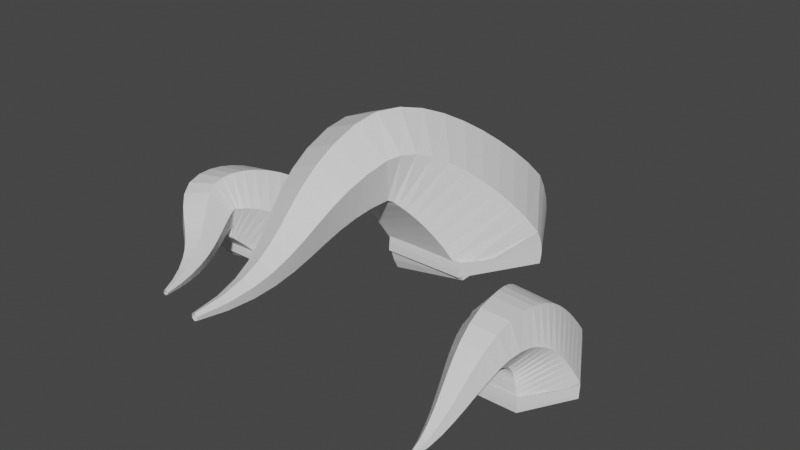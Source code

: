 # Source: Octopus_grow.blend  (saved by Blender 3.4.6; exported with 4.5.12 LTS)
import bpy
from mathutils import Matrix  # noqa: F401  (used for matrix-valued properties, if any)

bpy.ops.wm.read_factory_settings(use_empty=True)
scene = bpy.context.scene
scene.name = 'Scene'

# ---- collections
col_octopustentacle = bpy.data.collections.new('OctopusTentacle'); scene.collection.children.link(col_octopustentacle)

# ---- materials (node trees are filled in below, after node groups)
mat_octopustentacle_body = bpy.data.materials.new('OctopusTentacle_body')
mat_octopustentacle_body.diffuse_color = (0.8, 0.2184, 0.6236, 1.0)

# ---- material node trees
mat_octopustentacle_body.use_nodes = True; mat_octopustentacle_body.node_tree.nodes.clear()
_N = mat_octopustentacle_body.node_tree.nodes; _L = mat_octopustentacle_body.node_tree.links
n0 = _N.new('ShaderNodeBsdfPrincipled'); n0.name = 'Principled BSDF'; n0.location = (10, 300)
n0.distribution = 'GGX'
n0.subsurface_method = 'RANDOM_WALK_SKIN'
n0.inputs[3].default_value = 1.45
n0.inputs[27].default_value = (0.0, 0.0, 0.0, 1.0)
n0.inputs[28].default_value = 1.0
n1 = _N.new('ShaderNodeOutputMaterial'); n1.name = 'Material Output'; n1.location = (300, 300)
_L.new(n0.outputs[0], n1.inputs[0])
n1.is_active_output = True

# ---- world
world_world = bpy.data.worlds.new('World'); scene.world = world_world
world_world.color = (0.05088, 0.05088, 0.05088)
world_world.use_sun_shadow = False
world_world.sun_shadow_jitter_overblur = 0.0

# ---- meshes
me_plane_018 = bpy.data.meshes.new('Plane.018')
me_plane_018.from_pydata([(-0.055, -0.09526, -0.02261), (0.055, -0.09526, -0.02261), (0.11, 5.64e-13, -0.02261), (0.055, 0.09526, -0.02261), (-0.055, 0.09526, -0.02261), (-0.11, -9.617e-09, -0.02261), (-0.05482, -0.09485, -0.01145), (0.05512, -0.09498, -0.01493), (0.11, -2.532e-05, -0.02352), (0.05491, 0.09505, -0.02863), (-0.05504, 0.09518, -0.02516), (-0.1099, 0.0002253, -0.01656), (-0.05442, -0.09395, -0.002546), (0.05541, -0.09434, -0.008647), (0.11, -3.122e-05, -0.02372), (0.05474, 0.09466, -0.03269), (-0.05509, 0.09505, -0.02659), (-0.1097, 0.0007424, -0.01152), (-0.05406, -0.09312, 0.003208), (0.05569, -0.0937, -0.004289), (0.1101, 0.0001146, -0.02281), (0.05467, 0.09452, -0.03384), (-0.05507, 0.0951, -0.02634), (-0.1094, 0.001286, -0.007817), (-0.0539, -0.09275, 0.005412), (0.05585, -0.09334, -0.002079), (0.1102, 0.0004822, -0.02059), (0.05483, 0.09489, -0.0316), (-0.05491, 0.09547, -0.02411), (-0.1093, 0.001651, -0.005604), (-0.05399, -0.09297, 0.003746), (0.05585, -0.09333, -0.002196), (0.1104, 0.001022, -0.01688), (0.05521, 0.09575, -0.02562), (-0.05463, 0.09611, -0.01967), (-0.1092, 0.001756, -0.004993), (-0.05421, -0.09347, -0.00198), (0.05575, -0.09355, -0.004742), (0.1107, 0.001521, -0.01157), (0.05562, 0.09667, -0.01563), (-0.05435, 0.09675, -0.01287), (-0.1093, 0.001679, -0.006042), (-0.05424, -0.09353, -0.01156), (0.05574, -0.09357, -0.009581), (0.1107, 0.001593, -0.004697), (0.05567, 0.0968, -0.00179), (-0.05431, 0.09684, -0.003767), (-0.1093, 0.001674, -0.008651), (-0.05367, -0.09224, -0.02401), (0.05604, -0.09289, -0.01612), (0.1103, 0.0007731, 0.003376), (0.05492, 0.09508, 0.01498), (-0.05479, 0.09573, 0.007089), (-0.1091, 0.002072, -0.01241), (-0.05226, -0.08903, -0.03752), (0.05679, -0.09119, -0.02327), (0.1094, -0.00126, 0.01196), (0.05305, 0.09083, 0.03292), (-0.056, 0.09299, 0.01866), (-0.1087, 0.00306, -0.01656), (-0.05007, -0.08443, -0.04965), (0.05762, -0.08949, -0.02777), (0.1077, -0.005065, 0.02188), (0.05007, 0.08443, 0.04965), (-0.05762, 0.08949, 0.02777), (-0.1077, 0.005065, -0.02188), (-0.04852, -0.08202, -0.04445), (0.05195, -0.09065, -0.01613), (0.09682, -0.01543, 0.04131), (0.04122, 0.06843, 0.07043), (-0.05925, 0.07706, 0.04212), (-0.1041, 0.001834, -0.01532), (-0.04954, -0.08337, -0.03321), (0.04409, -0.09452, -0.001485), (0.08428, -0.02706, 0.0596), (0.03084, 0.05155, 0.08895), (-0.06279, 0.0627, 0.05723), (-0.103, -0.004763, -0.003856), (-0.05239, -0.08749, -0.01906), (0.03514, -0.09986, 0.01356), (0.07098, -0.03947, 0.07639), (0.01929, 0.03329, 0.1066), (-0.06824, 0.04566, 0.07398), (-0.1041, -0.01473, 0.01115), (-0.05631, -0.09354, -0.00392), (0.02561, -0.1064, 0.02833), (0.05721, -0.05299, 0.09208), (0.006898, 0.01329, 0.1236), (-0.07502, 0.02615, 0.09133), (-0.1066, -0.02726, 0.02758), (-0.0606, -0.1009, 0.01089), (0.01603, -0.1137, 0.04202), (0.04337, -0.06761, 0.1063), (-0.005936, -0.008646, 0.1395), (-0.08257, 0.004215, 0.1084), (-0.1099, -0.04189, 0.04406), (-0.06459, -0.1087, 0.02429), (0.007005, -0.1212, 0.05383), (0.02991, -0.08321, 0.1185), (-0.01878, -0.03273, 0.1537), (-0.09038, -0.02025, 0.1242), (-0.1133, -0.05825, 0.05945), (-0.0677, -0.1163, 0.03547), (-0.0009413, -0.128, 0.0631), (0.01734, -0.09956, 0.128), (-0.03114, -0.05934, 0.1653), (-0.0979, -0.0476, 0.1377), (-0.1162, -0.07608, 0.07275), (-0.06952, -0.1227, 0.04409), (-0.007448, -0.1333, 0.0696), (0.00615, -0.1164, 0.134), (-0.04232, -0.08891, 0.1729), (-0.1044, -0.07831, 0.1474), (-0.118, -0.09518, 0.08297), (-0.07009, -0.1273, 0.05055), (-0.01264, -0.1363, 0.07393), (-0.003179, -0.1334, 0.1358), (-0.05117, -0.1214, 0.1743), (-0.1086, -0.1124, 0.1509), (-0.1181, -0.1154, 0.08905), (-0.07013, -0.1344, 0.05514), (-0.01737, -0.1416, 0.0766), (-0.01025, -0.1506, 0.1329), (-0.05589, -0.1524, 0.1677), (-0.1087, -0.1451, 0.1462), (-0.1158, -0.1361, 0.08994), (-0.07006, -0.1604, 0.05386), (-0.02209, -0.1661, 0.07356), (-0.01587, -0.1808, 0.1232), (-0.05761, -0.1898, 0.1532), (-0.1056, -0.1842, 0.1335), (-0.1118, -0.1694, 0.08382), (-0.06863, -0.186, 0.05049), (-0.02552, -0.1903, 0.06847), (-0.01981, -0.2069, 0.112), (-0.05721, -0.2191, 0.1375), (-0.1003, -0.2147, 0.1196), (-0.106, -0.1982, 0.07604), (-0.06598, -0.2102, 0.04571), (-0.02776, -0.2134, 0.06194), (-0.02252, -0.2301, 0.09972), (-0.05551, -0.2436, 0.1213), (-0.09373, -0.2404, 0.105), (-0.09897, -0.2237, 0.06726), (-0.06244, -0.2342, 0.03986), (-0.0291, -0.2365, 0.05426), (-0.02445, -0.2518, 0.08697), (-0.05313, -0.2647, 0.1053), (-0.08647, -0.2623, 0.09087), (-0.09113, -0.2471, 0.05816), (-0.05844, -0.2589, 0.0336), (-0.02995, -0.2606, 0.04606), (-0.02604, -0.2731, 0.0743), (-0.05062, -0.2839, 0.09008), (-0.0791, -0.2822, 0.07762), (-0.08301, -0.2697, 0.04938), (-0.05452, -0.285, 0.02787), (-0.03086, -0.2863, 0.03828), (-0.02779, -0.2953, 0.06233), (-0.04837, -0.3031, 0.07596), (-0.07203, -0.3018, 0.06555), (-0.0751, -0.2927, 0.04151), (-0.05131, -0.313, 0.02368), (-0.03246, -0.3141, 0.03197), (-0.03017, -0.3196, 0.0517), (-0.04673, -0.3241, 0.06314), (-0.06558, -0.3231, 0.05484), (-0.06787, -0.3175, 0.03511), (-0.04937, -0.3436, 0.02187), (-0.03532, -0.3445, 0.02803), (-0.03368, -0.3471, 0.04308), (-0.04609, -0.3489, 0.05196), (-0.06014, -0.3481, 0.0458), (-0.06178, -0.3454, 0.03075), (-0.04914, -0.3777, 0.02302), (-0.0399, -0.3783, 0.02707), (-0.03881, -0.379, 0.03709), (-0.04696, -0.3791, 0.04306), (-0.0562, -0.3785, 0.03902), (-0.05729, -0.3778, 0.029), (-0.05102, -0.4163, 0.02758), (-0.04659, -0.4166, 0.02952), (-0.04604, -0.4165, 0.03434), (-0.04992, -0.4161, 0.03722), (-0.05435, -0.4158, 0.03528), (-0.0549, -0.4159, 0.03046), (-0.2297, -0.2245, -0.02261), (-0.1597, -0.2245, -0.02261), (-0.1247, -0.1639, -0.02261), (-0.1597, -0.1032, -0.02261), (-0.2297, -0.1032, -0.02261), (-0.2647, -0.1639, -0.02261), (-0.2296, -0.2241, -0.01417), (-0.1596, -0.2241, -0.01511), (-0.1246, -0.1638, -0.02097), (-0.1597, -0.1034, -0.02589), (-0.2297, -0.1033, -0.02495), (-0.2646, -0.1637, -0.01909), (-0.2295, -0.2232, -0.007368), (-0.1595, -0.2234, -0.009012), (-0.1246, -0.1635, -0.01923), (-0.1597, -0.1036, -0.0278), (-0.2297, -0.1035, -0.02616), (-0.2646, -0.1633, -0.01594), (-0.2293, -0.2224, -0.002739), (-0.1594, -0.2226, -0.004751), (-0.1246, -0.1632, -0.01726), (-0.1597, -0.1036, -0.02775), (-0.2297, -0.1034, -0.02574), (-0.2645, -0.1628, -0.01323), (-0.2293, -0.222, -0.000494), (-0.1593, -0.2221, -0.002505), (-0.1245, -0.1627, -0.015), (-0.1596, -0.1031, -0.02549), (-0.2296, -0.1029, -0.02348), (-0.2644, -0.1623, -0.01098), (-0.2293, -0.222, -0.0008469), (-0.1593, -0.2221, -0.002449), (-0.1244, -0.1622, -0.0124), (-0.1595, -0.1023, -0.02076), (-0.2295, -0.1021, -0.01915), (-0.2644, -0.162, -0.0092), (-0.2293, -0.2223, -0.003997), (-0.1593, -0.2223, -0.004745), (-0.1244, -0.1619, -0.009399), (-0.1594, -0.1014, -0.0133), (-0.2294, -0.1014, -0.01255), (-0.2643, -0.1618, -0.007901), (-0.2293, -0.2224, -0.009912), (-0.1593, -0.2224, -0.009366), (-0.1243, -0.1618, -0.00597), (-0.1594, -0.1013, -0.003121), (-0.2294, -0.1013, -0.003667), (-0.2643, -0.1618, -0.007063), (-0.2292, -0.2213, -0.01795), (-0.1592, -0.2215, -0.01576), (-0.1244, -0.1623, -0.002196), (-0.1596, -0.1029, 0.00919), (-0.2296, -0.1026, 0.007007), (-0.2644, -0.1619, -0.006562), (-0.2288, -0.2186, -0.02667), (-0.1589, -0.2194, -0.02274), (-0.1246, -0.1635, 0.001721), (-0.1602, -0.1068, 0.02225), (-0.2301, -0.1061, 0.01831), (-0.2644, -0.162, -0.00615), (-0.2281, -0.2145, -0.03484), (-0.1584, -0.2166, -0.02838), (-0.125, -0.1659, 0.006458), (-0.1612, -0.1132, 0.03484), (-0.2309, -0.1111, 0.02838), (-0.2643, -0.1618, -0.006458), (-0.2266, -0.2132, -0.03185), (-0.1608, -0.2174, -0.0225), (-0.1303, -0.1753, 0.01919), (-0.1656, -0.129, 0.05153), (-0.2314, -0.1247, 0.04219), (-0.262, -0.1668, 0.0004946), (-0.2259, -0.2139, -0.02691), (-0.1639, -0.2203, -0.0156), (-0.1364, -0.1862, 0.03008), (-0.1708, -0.1457, 0.06445), (-0.2328, -0.1393, 0.05315), (-0.2603, -0.1734, 0.007469), (-0.2258, -0.217, -0.02062), (-0.1675, -0.2245, -0.008675), (-0.1428, -0.1972, 0.03864), (-0.1764, -0.1623, 0.074), (-0.2347, -0.1547, 0.06205), (-0.2594, -0.1821, 0.01474), (-0.2262, -0.2217, -0.01395), (-0.1714, -0.2296, -0.002181), (-0.1492, -0.2081, 0.04526), (-0.1819, -0.1786, 0.08094), (-0.2367, -0.1707, 0.06917), (-0.2588, -0.1923, 0.02173), (-0.2267, -0.2275, -0.007509), (-0.1751, -0.2349, 0.003537), (-0.1552, -0.2184, 0.05013), (-0.187, -0.1945, 0.08568), (-0.2385, -0.1872, 0.07464), (-0.2584, -0.2036, 0.02804), (-0.2271, -0.2336, -0.001728), (-0.1785, -0.2395, 0.008249), (-0.1607, -0.2277, 0.05335), (-0.1914, -0.2099, 0.08847), (-0.2399, -0.2039, 0.07849), (-0.2578, -0.2158, 0.03339), (-0.227, -0.2392, 0.003136), (-0.1814, -0.2427, 0.01186), (-0.1653, -0.2354, 0.05496), (-0.1948, -0.2247, 0.08935), (-0.2404, -0.2213, 0.08062), (-0.2565, -0.2285, 0.03752), (-0.2262, -0.2437, 0.007016), (-0.1837, -0.243, 0.01458), (-0.169, -0.2405, 0.05517), (-0.1968, -0.2389, 0.08819), (-0.2394, -0.2396, 0.08062), (-0.2541, -0.2421, 0.04003), (-0.225, -0.2463, 0.01018), (-0.1865, -0.2391, 0.01749), (-0.1723, -0.2421, 0.05467), (-0.1967, -0.2523, 0.08453), (-0.2353, -0.2595, 0.07721), (-0.2494, -0.2565, 0.04004), (-0.223, -0.2487, 0.01255), (-0.1898, -0.2359, 0.02101), (-0.1754, -0.2429, 0.05386), (-0.1941, -0.2626, 0.07824), (-0.2273, -0.2753, 0.06977), (-0.2417, -0.2684, 0.03693), (-0.2169, -0.2564, 0.01138), (-0.1883, -0.2423, 0.02035), (-0.1743, -0.2501, 0.04946), (-0.1891, -0.272, 0.06959), (-0.2177, -0.2861, 0.06062), (-0.2317, -0.2783, 0.03152), (-0.2097, -0.2655, 0.009265), (-0.1843, -0.2523, 0.01762), (-0.1717, -0.2593, 0.04379), (-0.1846, -0.2795, 0.0616), (-0.2101, -0.2926, 0.05324), (-0.2226, -0.2856, 0.02707), (-0.202, -0.2749, 0.006941), (-0.1795, -0.2631, 0.01442), (-0.1686, -0.269, 0.03785), (-0.1802, -0.2866, 0.05382), (-0.2028, -0.2984, 0.04634), (-0.2137, -0.2925, 0.0229), (-0.1941, -0.285, 0.004677), (-0.1742, -0.2749, 0.01109), (-0.1651, -0.2794, 0.03188), (-0.1758, -0.2941, 0.04626), (-0.1957, -0.3042, 0.03985), (-0.2048, -0.2996, 0.01906), (-0.186, -0.296, 0.002742), (-0.1688, -0.2878, 0.008038), (-0.1614, -0.291, 0.02615), (-0.1713, -0.3025, 0.03897), (-0.1885, -0.3107, 0.03368), (-0.1959, -0.3075, 0.01556), (-0.178, -0.3084, 0.001367), (-0.1634, -0.302, 0.005584), (-0.1577, -0.304, 0.0209), (-0.1666, -0.3123, 0.03201), (-0.1812, -0.3186, 0.02779), (-0.1869, -0.3167, 0.01247), (-0.1703, -0.3223, 0.0007283), (-0.1584, -0.3177, 0.003957), (-0.1542, -0.3187, 0.01633), (-0.1618, -0.3242, 0.02548), (-0.1736, -0.3288, 0.02225), (-0.1779, -0.3278, 0.009876), (-0.1628, -0.3382, 0.0009535), (-0.1538, -0.3351, 0.003288), (-0.1508, -0.3354, 0.01259), (-0.1568, -0.3387, 0.01957), (-0.1658, -0.3417, 0.01723), (-0.1688, -0.3414, 0.007926), (-0.1556, -0.3564, 0.002147), (-0.1496, -0.3546, 0.003656), (-0.1477, -0.3545, 0.009809), (-0.1518, -0.3562, 0.01445), (-0.1578, -0.3579, 0.01295), (-0.1597, -0.358, 0.006793), (-0.1487, -0.3774, 0.004416), (-0.1458, -0.3767, 0.005134), (-0.1449, -0.3765, 0.008092), (-0.147, -0.3771, 0.01033), (-0.1499, -0.3778, 0.009612), (-0.1507, -0.378, 0.006655), (0.1933, -0.2745, -0.02261), (0.2633, -0.2745, -0.02261), (0.2983, -0.2139, -0.02261), (0.2633, -0.1533, -0.02261), (0.1933, -0.1533, -0.02261), (0.1583, -0.2139, -0.02261), (0.1933, -0.2743, -0.01654), (0.2633, -0.2743, -0.01594), (0.2983, -0.2138, -0.01946), (0.2633, -0.1533, -0.02356), (0.1933, -0.1533, -0.02416), (0.1583, -0.2138, -0.02065), (0.1932, -0.2739, -0.01145), (0.2632, -0.2738, -0.0104), (0.2982, -0.2135, -0.0166), (0.2633, -0.1533, -0.02386), (0.1933, -0.1534, -0.02491), (0.1583, -0.2137, -0.01871), (0.1931, -0.2734, -0.007729), (0.2631, -0.2733, -0.006432), (0.2982, -0.2132, -0.01409), (0.2633, -0.1532, -0.02304), (0.1933, -0.1533, -0.02433), (0.1582, -0.2134, -0.01668), (0.1931, -0.2731, -0.005553), (0.2631, -0.273, -0.004257), (0.2982, -0.2129, -0.01191), (0.2632, -0.1529, -0.02085), (0.1932, -0.153, -0.02215), (0.1582, -0.2131, -0.0145), (0.1931, -0.273, -0.005033), (0.2631, -0.2729, -0.00401), (0.2981, -0.2127, -0.01005), (0.2632, -0.1524, -0.01711), (0.1932, -0.1525, -0.01814), (0.1581, -0.2128, -0.0121), (0.1931, -0.2731, -0.006173), (0.2631, -0.2731, -0.0057), (0.2981, -0.2125, -0.00849), (0.2631, -0.152, -0.01175), (0.1931, -0.152, -0.01223), (0.1581, -0.2125, -0.009436), (0.1931, -0.2731, -0.008794), (0.2631, -0.2731, -0.009125), (0.2981, -0.2125, -0.007168), (0.2631, -0.1519, -0.004879), (0.1931, -0.1519, -0.004548), (0.1581, -0.2125, -0.006505), (0.1931, -0.2728, -0.01246), (0.263, -0.2727, -0.01379), (0.2981, -0.2126, -0.00598), (0.2632, -0.1526, 0.003149), (0.1932, -0.1527, 0.004471), (0.1581, -0.2128, -0.003335), (0.1929, -0.2719, -0.01652), (0.2629, -0.2716, -0.01892), (0.2981, -0.2128, -0.004785), (0.2634, -0.1543, 0.01174), (0.1935, -0.1546, 0.01414), (0.1582, -0.2134, 4.31e-06), (0.1928, -0.2712, -0.01906), (0.2627, -0.2706, -0.02245), (0.2982, -0.2133, -0.003388), (0.2638, -0.1566, 0.01906), (0.1938, -0.1573, 0.02245), (0.1584, -0.2145, 0.003388), (0.1949, -0.271, -0.01196), (0.2614, -0.2701, -0.01598), (0.2953, -0.2165, 0.004577), (0.2627, -0.1638, 0.02916), (0.1962, -0.1647, 0.03319), (0.1623, -0.2183, 0.01263), (0.1971, -0.2711, -0.0046), (0.2602, -0.2699, -0.009106), (0.2925, -0.2199, 0.01226), (0.2617, -0.171, 0.03812), (0.1986, -0.1721, 0.04263), (0.1663, -0.2222, 0.02127), (0.1992, -0.2711, 0.001688), (0.259, -0.2697, -0.00319), (0.2898, -0.2235, 0.01954), (0.2609, -0.1788, 0.04715), (0.2012, -0.1802, 0.05203), (0.1703, -0.2264, 0.0293), (0.2014, -0.2709, 0.00699), (0.2577, -0.2692, 0.001855), (0.2872, -0.2276, 0.02638), (0.2602, -0.1876, 0.05604), (0.2039, -0.1892, 0.06118), (0.1744, -0.2309, 0.03665), (0.2035, -0.2707, 0.01148), (0.2564, -0.2688, 0.006205), (0.2845, -0.2321, 0.03273), (0.2597, -0.1973, 0.06452), (0.2067, -0.1992, 0.06979), (0.1786, -0.2359, 0.04327), (0.2055, -0.2704, 0.01541), (0.2551, -0.2683, 0.01013), (0.282, -0.2372, 0.03852), (0.2592, -0.2082, 0.0722), (0.2096, -0.2103, 0.07748), (0.1828, -0.2414, 0.04908), (0.2076, -0.2704, 0.0191), (0.2539, -0.2682, 0.01394), (0.2794, -0.2431, 0.04371), (0.2588, -0.2203, 0.07865), (0.2125, -0.2225, 0.08381), (0.187, -0.2476, 0.05403), (0.2098, -0.2711, 0.02282), (0.2527, -0.2688, 0.01789), (0.2769, -0.2498, 0.04822), (0.2583, -0.2331, 0.08348), (0.2154, -0.2354, 0.08841), (0.1911, -0.2544, 0.05808), (0.212, -0.2731, 0.02668), (0.2516, -0.2708, 0.02207), (0.2744, -0.2575, 0.05196), (0.2577, -0.2466, 0.08648), (0.2182, -0.2488, 0.0911), (0.1953, -0.2621, 0.0612), (0.2143, -0.276, 0.03042), (0.2505, -0.2736, 0.0261), (0.2719, -0.2661, 0.05478), (0.257, -0.261, 0.08778), (0.2208, -0.2634, 0.0921), (0.1995, -0.2709, 0.06342), (0.2172, -0.2867, 0.0343), (0.2501, -0.2839, 0.03032), (0.27, -0.2827, 0.05687), (0.257, -0.2844, 0.08739), (0.2242, -0.2872, 0.09138), (0.2043, -0.2884, 0.06483), (0.2201, -0.2967, 0.03551), (0.2495, -0.2934, 0.03203), (0.2679, -0.2978, 0.05517), (0.2568, -0.3054, 0.08181), (0.2273, -0.3086, 0.08529), (0.2089, -0.3043, 0.06215), (0.223, -0.3078, 0.03414), (0.2491, -0.3045, 0.03119), (0.2657, -0.3121, 0.05042), (0.2561, -0.323, 0.07261), (0.23, -0.3263, 0.07556), (0.2134, -0.3187, 0.05632), (0.2259, -0.3202, 0.03015), (0.2487, -0.3171, 0.02765), (0.2633, -0.3259, 0.04333), (0.2551, -0.3377, 0.06151), (0.2323, -0.3407, 0.064), (0.2177, -0.332, 0.04832), (0.2287, -0.3336, 0.02404), (0.2482, -0.3311, 0.0219), (0.2608, -0.3394, 0.03472), (0.2538, -0.3504, 0.04968), (0.2343, -0.353, 0.05182), (0.2218, -0.3446, 0.039), (0.2315, -0.348, 0.01674), (0.2477, -0.346, 0.01487), (0.2582, -0.3531, 0.02544), (0.2524, -0.3622, 0.03788), (0.2361, -0.3642, 0.03974), (0.2257, -0.3571, 0.02918), (0.2341, -0.3632, 0.009334), (0.247, -0.3618, 0.007717), (0.2553, -0.3671, 0.01639), (0.2507, -0.3738, 0.02668), (0.2378, -0.3752, 0.0283), (0.2295, -0.3699, 0.01962), (0.2366, -0.3793, 0.002964), (0.2462, -0.3784, 0.001635), (0.2524, -0.3817, 0.008468), (0.2489, -0.3858, 0.01663), (0.2393, -0.3867, 0.01796), (0.2331, -0.3834, 0.01113), (0.2389, -0.3963, -0.001261), (0.2452, -0.3959, -0.002216), (0.2493, -0.3974, 0.002561), (0.247, -0.3992, 0.008293), (0.2407, -0.3995, 0.009249), (0.2366, -0.3981, 0.004471), (0.2411, -0.4141, -0.002383), (0.2441, -0.414, -0.002865), (0.2461, -0.4143, -0.0004823), (0.245, -0.4146, 0.002383), (0.2419, -0.4146, 0.002866), (0.24, -0.4144, 0.0004826)], [], [(0, 6, 11, 5), (1, 7, 6, 0), (2, 8, 7, 1), (3, 9, 8, 2), (4, 10, 9, 3), (5, 11, 10, 4), (6, 12, 17, 11), (7, 13, 12, 6), (8, 14, 13, 7), (9, 15, 14, 8), (10, 16, 15, 9), (11, 17, 16, 10), (12, 18, 23, 17), (13, 19, 18, 12), (14, 20, 19, 13), (15, 21, 20, 14), (16, 22, 21, 15), (17, 23, 22, 16), (18, 24, 29, 23), (19, 25, 24, 18), (20, 26, 25, 19), (21, 27, 26, 20), (22, 28, 27, 21), (23, 29, 28, 22), (24, 30, 35, 29), (25, 31, 30, 24), (26, 32, 31, 25), (27, 33, 32, 26), (28, 34, 33, 27), (29, 35, 34, 28), (30, 36, 41, 35), (31, 37, 36, 30), (32, 38, 37, 31), (33, 39, 38, 32), (34, 40, 39, 33), (35, 41, 40, 34), (36, 42, 47, 41), (37, 43, 42, 36), (38, 44, 43, 37), (39, 45, 44, 38), (40, 46, 45, 39), (41, 47, 46, 40), (42, 48, 53, 47), (43, 49, 48, 42), (44, 50, 49, 43), (45, 51, 50, 44), (46, 52, 51, 45), (47, 53, 52, 46), (48, 54, 59, 53), (49, 55, 54, 48), (50, 56, 55, 49), (51, 57, 56, 50), (52, 58, 57, 51), (53, 59, 58, 52), (54, 60, 65, 59), (55, 61, 60, 54), (56, 62, 61, 55), (57, 63, 62, 56), (58, 64, 63, 57), (59, 65, 64, 58), (60, 66, 71, 65), (61, 67, 66, 60), (62, 68, 67, 61), (63, 69, 68, 62), (64, 70, 69, 63), (65, 71, 70, 64), (66, 72, 77, 71), (67, 73, 72, 66), (68, 74, 73, 67), (69, 75, 74, 68), (70, 76, 75, 69), (71, 77, 76, 70), (72, 78, 83, 77), (73, 79, 78, 72), (74, 80, 79, 73), (75, 81, 80, 74), (76, 82, 81, 75), (77, 83, 82, 76), (78, 84, 89, 83), (79, 85, 84, 78), (80, 86, 85, 79), (81, 87, 86, 80), (82, 88, 87, 81), (83, 89, 88, 82), (84, 90, 95, 89), (85, 91, 90, 84), (86, 92, 91, 85), (87, 93, 92, 86), (88, 94, 93, 87), (89, 95, 94, 88), (90, 96, 101, 95), (91, 97, 96, 90), (92, 98, 97, 91), (93, 99, 98, 92), (94, 100, 99, 93), (95, 101, 100, 94), (96, 102, 107, 101), (97, 103, 102, 96), (98, 104, 103, 97), (99, 105, 104, 98), (100, 106, 105, 99), (101, 107, 106, 100), (102, 108, 113, 107), (103, 109, 108, 102), (104, 110, 109, 103), (105, 111, 110, 104), (106, 112, 111, 105), (107, 113, 112, 106), (108, 114, 119, 113), (109, 115, 114, 108), (110, 116, 115, 109), (111, 117, 116, 110), (112, 118, 117, 111), (113, 119, 118, 112), (114, 120, 125, 119), (115, 121, 120, 114), (116, 122, 121, 115), (117, 123, 122, 116), (118, 124, 123, 117), (119, 125, 124, 118), (120, 126, 131, 125), (121, 127, 126, 120), (122, 128, 127, 121), (123, 129, 128, 122), (124, 130, 129, 123), (125, 131, 130, 124), (126, 132, 137, 131), (127, 133, 132, 126), (128, 134, 133, 127), (129, 135, 134, 128), (130, 136, 135, 129), (131, 137, 136, 130), (132, 138, 143, 137), (133, 139, 138, 132), (134, 140, 139, 133), (135, 141, 140, 134), (136, 142, 141, 135), (137, 143, 142, 136), (138, 144, 149, 143), (139, 145, 144, 138), (140, 146, 145, 139), (141, 147, 146, 140), (142, 148, 147, 141), (143, 149, 148, 142), (144, 150, 155, 149), (145, 151, 150, 144), (146, 152, 151, 145), (147, 153, 152, 146), (148, 154, 153, 147), (149, 155, 154, 148), (150, 156, 161, 155), (151, 157, 156, 150), (152, 158, 157, 151), (153, 159, 158, 152), (154, 160, 159, 153), (155, 161, 160, 154), (156, 162, 167, 161), (157, 163, 162, 156), (158, 164, 163, 157), (159, 165, 164, 158), (160, 166, 165, 159), (161, 167, 166, 160), (162, 168, 173, 167), (163, 169, 168, 162), (164, 170, 169, 163), (165, 171, 170, 164), (166, 172, 171, 165), (167, 173, 172, 166), (168, 174, 179, 173), (169, 175, 174, 168), (170, 176, 175, 169), (171, 177, 176, 170), (172, 178, 177, 171), (173, 179, 178, 172), (174, 180, 185, 179), (175, 181, 180, 174), (176, 182, 181, 175), (177, 183, 182, 176), (178, 184, 183, 177), (179, 185, 184, 178), (186, 192, 197, 191), (187, 193, 192, 186), (188, 194, 193, 187), (189, 195, 194, 188), (190, 196, 195, 189), (191, 197, 196, 190), (192, 198, 203, 197), (193, 199, 198, 192), (194, 200, 199, 193), (195, 201, 200, 194), (196, 202, 201, 195), (197, 203, 202, 196), (198, 204, 209, 203), (199, 205, 204, 198), (200, 206, 205, 199), (201, 207, 206, 200), (202, 208, 207, 201), (203, 209, 208, 202), (204, 210, 215, 209), (205, 211, 210, 204), (206, 212, 211, 205), (207, 213, 212, 206), (208, 214, 213, 207), (209, 215, 214, 208), (210, 216, 221, 215), (211, 217, 216, 210), (212, 218, 217, 211), (213, 219, 218, 212), (214, 220, 219, 213), (215, 221, 220, 214), (216, 222, 227, 221), (217, 223, 222, 216), (218, 224, 223, 217), (219, 225, 224, 218), (220, 226, 225, 219), (221, 227, 226, 220), (222, 228, 233, 227), (223, 229, 228, 222), (224, 230, 229, 223), (225, 231, 230, 224), (226, 232, 231, 225), (227, 233, 232, 226), (228, 234, 239, 233), (229, 235, 234, 228), (230, 236, 235, 229), (231, 237, 236, 230), (232, 238, 237, 231), (233, 239, 238, 232), (234, 240, 245, 239), (235, 241, 240, 234), (236, 242, 241, 235), (237, 243, 242, 236), (238, 244, 243, 237), (239, 245, 244, 238), (240, 246, 251, 245), (241, 247, 246, 240), (242, 248, 247, 241), (243, 249, 248, 242), (244, 250, 249, 243), (245, 251, 250, 244), (246, 252, 257, 251), (247, 253, 252, 246), (248, 254, 253, 247), (249, 255, 254, 248), (250, 256, 255, 249), (251, 257, 256, 250), (252, 258, 263, 257), (253, 259, 258, 252), (254, 260, 259, 253), (255, 261, 260, 254), (256, 262, 261, 255), (257, 263, 262, 256), (258, 264, 269, 263), (259, 265, 264, 258), (260, 266, 265, 259), (261, 267, 266, 260), (262, 268, 267, 261), (263, 269, 268, 262), (264, 270, 275, 269), (265, 271, 270, 264), (266, 272, 271, 265), (267, 273, 272, 266), (268, 274, 273, 267), (269, 275, 274, 268), (270, 276, 281, 275), (271, 277, 276, 270), (272, 278, 277, 271), (273, 279, 278, 272), (274, 280, 279, 273), (275, 281, 280, 274), (276, 282, 287, 281), (277, 283, 282, 276), (278, 284, 283, 277), (279, 285, 284, 278), (280, 286, 285, 279), (281, 287, 286, 280), (282, 288, 293, 287), (283, 289, 288, 282), (284, 290, 289, 283), (285, 291, 290, 284), (286, 292, 291, 285), (287, 293, 292, 286), (288, 294, 299, 293), (289, 295, 294, 288), (290, 296, 295, 289), (291, 297, 296, 290), (292, 298, 297, 291), (293, 299, 298, 292), (294, 300, 305, 299), (295, 301, 300, 294), (296, 302, 301, 295), (297, 303, 302, 296), (298, 304, 303, 297), (299, 305, 304, 298), (300, 306, 311, 305), (301, 307, 306, 300), (302, 308, 307, 301), (303, 309, 308, 302), (304, 310, 309, 303), (305, 311, 310, 304), (306, 312, 317, 311), (307, 313, 312, 306), (308, 314, 313, 307), (309, 315, 314, 308), (310, 316, 315, 309), (311, 317, 316, 310), (312, 318, 323, 317), (313, 319, 318, 312), (314, 320, 319, 313), (315, 321, 320, 314), (316, 322, 321, 315), (317, 323, 322, 316), (318, 324, 329, 323), (319, 325, 324, 318), (320, 326, 325, 319), (321, 327, 326, 320), (322, 328, 327, 321), (323, 329, 328, 322), (324, 330, 335, 329), (325, 331, 330, 324), (326, 332, 331, 325), (327, 333, 332, 326), (328, 334, 333, 327), (329, 335, 334, 328), (330, 336, 341, 335), (331, 337, 336, 330), (332, 338, 337, 331), (333, 339, 338, 332), (334, 340, 339, 333), (335, 341, 340, 334), (336, 342, 347, 341), (337, 343, 342, 336), (338, 344, 343, 337), (339, 345, 344, 338), (340, 346, 345, 339), (341, 347, 346, 340), (342, 348, 353, 347), (343, 349, 348, 342), (344, 350, 349, 343), (345, 351, 350, 344), (346, 352, 351, 345), (347, 353, 352, 346), (348, 354, 359, 353), (349, 355, 354, 348), (350, 356, 355, 349), (351, 357, 356, 350), (352, 358, 357, 351), (353, 359, 358, 352), (354, 360, 365, 359), (355, 361, 360, 354), (356, 362, 361, 355), (357, 363, 362, 356), (358, 364, 363, 357), (359, 365, 364, 358), (360, 366, 371, 365), (361, 367, 366, 360), (362, 368, 367, 361), (363, 369, 368, 362), (364, 370, 369, 363), (365, 371, 370, 364), (372, 378, 383, 377), (373, 379, 378, 372), (374, 380, 379, 373), (375, 381, 380, 374), (376, 382, 381, 375), (377, 383, 382, 376), (378, 384, 389, 383), (379, 385, 384, 378), (380, 386, 385, 379), (381, 387, 386, 380), (382, 388, 387, 381), (383, 389, 388, 382), (384, 390, 395, 389), (385, 391, 390, 384), (386, 392, 391, 385), (387, 393, 392, 386), (388, 394, 393, 387), (389, 395, 394, 388), (390, 396, 401, 395), (391, 397, 396, 390), (392, 398, 397, 391), (393, 399, 398, 392), (394, 400, 399, 393), (395, 401, 400, 394), (396, 402, 407, 401), (397, 403, 402, 396), (398, 404, 403, 397), (399, 405, 404, 398), (400, 406, 405, 399), (401, 407, 406, 400), (402, 408, 413, 407), (403, 409, 408, 402), (404, 410, 409, 403), (405, 411, 410, 404), (406, 412, 411, 405), (407, 413, 412, 406), (408, 414, 419, 413), (409, 415, 414, 408), (410, 416, 415, 409), (411, 417, 416, 410), (412, 418, 417, 411), (413, 419, 418, 412), (414, 420, 425, 419), (415, 421, 420, 414), (416, 422, 421, 415), (417, 423, 422, 416), (418, 424, 423, 417), (419, 425, 424, 418), (420, 426, 431, 425), (421, 427, 426, 420), (422, 428, 427, 421), (423, 429, 428, 422), (424, 430, 429, 423), (425, 431, 430, 424), (426, 432, 437, 431), (427, 433, 432, 426), (428, 434, 433, 427), (429, 435, 434, 428), (430, 436, 435, 429), (431, 437, 436, 430), (432, 438, 443, 437), (433, 439, 438, 432), (434, 440, 439, 433), (435, 441, 440, 434), (436, 442, 441, 435), (437, 443, 442, 436), (438, 444, 449, 443), (439, 445, 444, 438), (440, 446, 445, 439), (441, 447, 446, 440), (442, 448, 447, 441), (443, 449, 448, 442), (444, 450, 455, 449), (445, 451, 450, 444), (446, 452, 451, 445), (447, 453, 452, 446), (448, 454, 453, 447), (449, 455, 454, 448), (450, 456, 461, 455), (451, 457, 456, 450), (452, 458, 457, 451), (453, 459, 458, 452), (454, 460, 459, 453), (455, 461, 460, 454), (456, 462, 467, 461), (457, 463, 462, 456), (458, 464, 463, 457), (459, 465, 464, 458), (460, 466, 465, 459), (461, 467, 466, 460), (462, 468, 473, 467), (463, 469, 468, 462), (464, 470, 469, 463), (465, 471, 470, 464), (466, 472, 471, 465), (467, 473, 472, 466), (468, 474, 479, 473), (469, 475, 474, 468), (470, 476, 475, 469), (471, 477, 476, 470), (472, 478, 477, 471), (473, 479, 478, 472), (474, 480, 485, 479), (475, 481, 480, 474), (476, 482, 481, 475), (477, 483, 482, 476), (478, 484, 483, 477), (479, 485, 484, 478), (480, 486, 491, 485), (481, 487, 486, 480), (482, 488, 487, 481), (483, 489, 488, 482), (484, 490, 489, 483), (485, 491, 490, 484), (486, 492, 497, 491), (487, 493, 492, 486), (488, 494, 493, 487), (489, 495, 494, 488), (490, 496, 495, 489), (491, 497, 496, 490), (492, 498, 503, 497), (493, 499, 498, 492), (494, 500, 499, 493), (495, 501, 500, 494), (496, 502, 501, 495), (497, 503, 502, 496), (498, 504, 509, 503), (499, 505, 504, 498), (500, 506, 505, 499), (501, 507, 506, 500), (502, 508, 507, 501), (503, 509, 508, 502), (504, 510, 515, 509), (505, 511, 510, 504), (506, 512, 511, 505), (507, 513, 512, 506), (508, 514, 513, 507), (509, 515, 514, 508), (510, 516, 521, 515), (511, 517, 516, 510), (512, 518, 517, 511), (513, 519, 518, 512), (514, 520, 519, 513), (515, 521, 520, 514), (516, 522, 527, 521), (517, 523, 522, 516), (518, 524, 523, 517), (519, 525, 524, 518), (520, 526, 525, 519), (521, 527, 526, 520), (522, 528, 533, 527), (523, 529, 528, 522), (524, 530, 529, 523), (525, 531, 530, 524), (526, 532, 531, 525), (527, 533, 532, 526), (528, 534, 539, 533), (529, 535, 534, 528), (530, 536, 535, 529), (531, 537, 536, 530), (532, 538, 537, 531), (533, 539, 538, 532), (534, 540, 545, 539), (535, 541, 540, 534), (536, 542, 541, 535), (537, 543, 542, 536), (538, 544, 543, 537), (539, 545, 544, 538), (540, 546, 551, 545), (541, 547, 546, 540), (542, 548, 547, 541), (543, 549, 548, 542), (544, 550, 549, 543), (545, 551, 550, 544), (546, 552, 557, 551), (547, 553, 552, 546), (548, 554, 553, 547), (549, 555, 554, 548), (550, 556, 555, 549), (551, 557, 556, 550)])
_uv = me_plane_018.uv_layers.new(name='UVMap')
_uv.uv.foreach_set('vector', [0.0, 1.0, 0.03333, 1.0, 0.03333, 0.8333, 0.0, 0.8333, 0.0, 0.1667, 0.03333, 0.1667, 0.03333, 0.0, 0.0, 0.0, 0.0, 0.3333, 0.03333, 0.3333, 0.03333, 0.1667, 0.0, 0.1667, 0.0, 0.5, 0.03333, 0.5, 0.03333, 0.3333, 0.0, 0.3333, 0.0, 0.6667, 0.03333, 0.6667, 0.03333, 0.5, 0.0, 0.5, 0.0, 0.8333, 0.03333, 0.8333, 0.03333, 0.6667, 0.0, 0.6667, 0.03333, 1.0, 0.06667, 1.0, 0.06667, 0.8333, 0.03333, 0.8333, 0.03333, 0.1667, 0.06667, 0.1667, 0.06667, 0.0, 0.03333, 0.0, 0.03333, 0.3333, 0.06667, 0.3333, 0.06667, 0.1667, 0.03333, 0.1667, 0.03333, 0.5, 0.06667, 0.5, 0.06667, 0.3333, 0.03333, 0.3333, 0.03333, 0.6667, 0.06667, 0.6667, 0.06667, 0.5, 0.03333, 0.5, 0.03333, 0.8333, 0.06667, 0.8333, 0.06667, 0.6667, 0.03333, 0.6667, 0.06667, 1.0, 0.1, 1.0, 0.1, 0.8333, 0.06667, 0.8333, 0.06667, 0.1667, 0.1, 0.1667, 0.1, 0.0, 0.06667, 0.0, 0.06667, 0.3333, 0.1, 0.3333, 0.1, 0.1667, 0.06667, 0.1667, 0.06667, 0.5, 0.1, 0.5, 0.1, 0.3333, 0.06667, 0.3333, 0.06667, 0.6667, 0.1, 0.6667, 0.1, 0.5, 0.06667, 0.5, 0.06667, 0.8333, 0.1, 0.8333, 0.1, 0.6667, 0.06667, 0.6667, 0.1, 1.0, 0.1333, 1.0, 0.1333, 0.8333, 0.1, 0.8333, 0.1, 0.1667, 0.1333, 0.1667, 0.1333, 0.0, 0.1, 0.0, 0.1, 0.3333, 0.1333, 0.3333, 0.1333, 0.1667, 0.1, 0.1667, 0.1, 0.5, 0.1333, 0.5, 0.1333, 0.3333, 0.1, 0.3333, 0.1, 0.6667, 0.1333, 0.6667, 0.1333, 0.5, 0.1, 0.5, 0.1, 0.8333, 0.1333, 0.8333, 0.1333, 0.6667, 0.1, 0.6667, 0.1333, 1.0, 0.1667, 1.0, 0.1667, 0.8333, 0.1333, 0.8333, 0.1333, 0.1667, 0.1667, 0.1667, 0.1667, 0.0, 0.1333, 0.0, 0.1333, 0.3333, 0.1667, 0.3333, 0.1667, 0.1667, 0.1333, 0.1667, 0.1333, 0.5, 0.1667, 0.5, 0.1667, 0.3333, 0.1333, 0.3333, 0.1333, 0.6667, 0.1667, 0.6667, 0.1667, 0.5, 0.1333, 0.5, 0.1333, 0.8333, 0.1667, 0.8333, 0.1667, 0.6667, 0.1333, 0.6667, 0.1667, 1.0, 0.2, 1.0, 0.2, 0.8333, 0.1667, 0.8333, 0.1667, 0.1667, 0.2, 0.1667, 0.2, 0.0, 0.1667, 0.0, 0.1667, 0.3333, 0.2, 0.3333, 0.2, 0.1667, 0.1667, 0.1667, 0.1667, 0.5, 0.2, 0.5, 0.2, 0.3333, 0.1667, 0.3333, 0.1667, 0.6667, 0.2, 0.6667, 0.2, 0.5, 0.1667, 0.5, 0.1667, 0.8333, 0.2, 0.8333, 0.2, 0.6667, 0.1667, 0.6667, 0.2, 1.0, 0.2333, 1.0, 0.2333, 0.8333, 0.2, 0.8333, 0.2, 0.1667, 0.2333, 0.1667, 0.2333, 0.0, 0.2, 0.0, 0.2, 0.3333, 0.2333, 0.3333, 0.2333, 0.1667, 0.2, 0.1667, 0.2, 0.5, 0.2333, 0.5, 0.2333, 0.3333, 0.2, 0.3333, 0.2, 0.6667, 0.2333, 0.6667, 0.2333, 0.5, 0.2, 0.5, 0.2, 0.8333, 0.2333, 0.8333, 0.2333, 0.6667, 0.2, 0.6667, 0.2333, 1.0, 0.2667, 1.0, 0.2667, 0.8333, 0.2333, 0.8333, 0.2333, 0.1667, 0.2667, 0.1667, 0.2667, 0.0, 0.2333, 0.0, 0.2333, 0.3333, 0.2667, 0.3333, 0.2667, 0.1667, 0.2333, 0.1667, 0.2333, 0.5, 0.2667, 0.5, 0.2667, 0.3333, 0.2333, 0.3333, 0.2333, 0.6667, 0.2667, 0.6667, 0.2667, 0.5, 0.2333, 0.5, 0.2333, 0.8333, 0.2667, 0.8333, 0.2667, 0.6667, 0.2333, 0.6667, 0.2667, 1.0, 0.3, 1.0, 0.3, 0.8333, 0.2667, 0.8333, 0.2667, 0.1667, 0.3, 0.1667, 0.3, 0.0, 0.2667, 0.0, 0.2667, 0.3333, 0.3, 0.3333, 0.3, 0.1667, 0.2667, 0.1667, 0.2667, 0.5, 0.3, 0.5, 0.3, 0.3333, 0.2667, 0.3333, 0.2667, 0.6667, 0.3, 0.6667, 0.3, 0.5, 0.2667, 0.5, 0.2667, 0.8333, 0.3, 0.8333, 0.3, 0.6667, 0.2667, 0.6667, 0.3, 1.0, 0.3333, 1.0, 0.3333, 0.8333, 0.3, 0.8333, 0.3, 0.1667, 0.3333, 0.1667, 0.3333, 0.0, 0.3, 0.0, 0.3, 0.3333, 0.3333, 0.3333, 0.3333, 0.1667, 0.3, 0.1667, 0.3, 0.5, 0.3333, 0.5, 0.3333, 0.3333, 0.3, 0.3333, 0.3, 0.6667, 0.3333, 0.6667, 0.3333, 0.5, 0.3, 0.5, 0.3, 0.8333, 0.3333, 0.8333, 0.3333, 0.6667, 0.3, 0.6667, 0.3333, 1.0, 0.3667, 1.0, 0.3667, 0.8333, 0.3333, 0.8333, 0.3333, 0.1667, 0.3667, 0.1667, 0.3667, 0.0, 0.3333, 0.0, 0.3333, 0.3333, 0.3667, 0.3333, 0.3667, 0.1667, 0.3333, 0.1667, 0.3333, 0.5, 0.3667, 0.5, 0.3667, 0.3333, 0.3333, 0.3333, 0.3333, 0.6667, 0.3667, 0.6667, 0.3667, 0.5, 0.3333, 0.5, 0.3333, 0.8333, 0.3667, 0.8333, 0.3667, 0.6667, 0.3333, 0.6667, 0.3667, 1.0, 0.4, 1.0, 0.4, 0.8333, 0.3667, 0.8333, 0.3667, 0.1667, 0.4, 0.1667, 0.4, 0.0, 0.3667, 0.0, 0.3667, 0.3333, 0.4, 0.3333, 0.4, 0.1667, 0.3667, 0.1667, 0.3667, 0.5, 0.4, 0.5, 0.4, 0.3333, 0.3667, 0.3333, 0.3667, 0.6667, 0.4, 0.6667, 0.4, 0.5, 0.3667, 0.5, 0.3667, 0.8333, 0.4, 0.8333, 0.4, 0.6667, 0.3667, 0.6667, 0.4, 1.0, 0.4333, 1.0, 0.4333, 0.8333, 0.4, 0.8333, 0.4, 0.1667, 0.4333, 0.1667, 0.4333, 0.0, 0.4, 0.0, 0.4, 0.3333, 0.4333, 0.3333, 0.4333, 0.1667, 0.4, 0.1667, 0.4, 0.5, 0.4333, 0.5, 0.4333, 0.3333, 0.4, 0.3333, 0.4, 0.6667, 0.4333, 0.6667, 0.4333, 0.5, 0.4, 0.5, 0.4, 0.8333, 0.4333, 0.8333, 0.4333, 0.6667, 0.4, 0.6667, 0.4333, 1.0, 0.4667, 1.0, 0.4667, 0.8333, 0.4333, 0.8333, 0.4333, 0.1667, 0.4667, 0.1667, 0.4667, 0.0, 0.4333, 0.0, 0.4333, 0.3333, 0.4667, 0.3333, 0.4667, 0.1667, 0.4333, 0.1667, 0.4333, 0.5, 0.4667, 0.5, 0.4667, 0.3333, 0.4333, 0.3333, 0.4333, 0.6667, 0.4667, 0.6667, 0.4667, 0.5, 0.4333, 0.5, 0.4333, 0.8333, 0.4667, 0.8333, 0.4667, 0.6667, 0.4333, 0.6667, 0.4667, 1.0, 0.5, 1.0, 0.5, 0.8333, 0.4667, 0.8333, 0.4667, 0.1667, 0.5, 0.1667, 0.5, 0.0, 0.4667, 0.0, 0.4667, 0.3333, 0.5, 0.3333, 0.5, 0.1667, 0.4667, 0.1667, 0.4667, 0.5, 0.5, 0.5, 0.5, 0.3333, 0.4667, 0.3333, 0.4667, 0.6667, 0.5, 0.6667, 0.5, 0.5, 0.4667, 0.5, 0.4667, 0.8333, 0.5, 0.8333, 0.5, 0.6667, 0.4667, 0.6667, 0.5, 1.0, 0.5333, 1.0, 0.5333, 0.8333, 0.5, 0.8333, 0.5, 0.1667, 0.5333, 0.1667, 0.5333, 0.0, 0.5, 0.0, 0.5, 0.3333, 0.5333, 0.3333, 0.5333, 0.1667, 0.5, 0.1667, 0.5, 0.5, 0.5333, 0.5, 0.5333, 0.3333, 0.5, 0.3333, 0.5, 0.6667, 0.5333, 0.6667, 0.5333, 0.5, 0.5, 0.5, 0.5, 0.8333, 0.5333, 0.8333, 0.5333, 0.6667, 0.5, 0.6667, 0.5333, 1.0, 0.5667, 1.0, 0.5667, 0.8333, 0.5333, 0.8333, 0.5333, 0.1667, 0.5667, 0.1667, 0.5667, 0.0, 0.5333, 0.0, 0.5333, 0.3333, 0.5667, 0.3333, 0.5667, 0.1667, 0.5333, 0.1667, 0.5333, 0.5, 0.5667, 0.5, 0.5667, 0.3333, 0.5333, 0.3333, 0.5333, 0.6667, 0.5667, 0.6667, 0.5667, 0.5, 0.5333, 0.5, 0.5333, 0.8333, 0.5667, 0.8333, 0.5667, 0.6667, 0.5333, 0.6667, 0.5667, 1.0, 0.6, 1.0, 0.6, 0.8333, 0.5667, 0.8333, 0.5667, 0.1667, 0.6, 0.1667, 0.6, 0.0, 0.5667, 0.0, 0.5667, 0.3333, 0.6, 0.3333, 0.6, 0.1667, 0.5667, 0.1667, 0.5667, 0.5, 0.6, 0.5, 0.6, 0.3333, 0.5667, 0.3333, 0.5667, 0.6667, 0.6, 0.6667, 0.6, 0.5, 0.5667, 0.5, 0.5667, 0.8333, 0.6, 0.8333, 0.6, 0.6667, 0.5667, 0.6667, 0.6, 1.0, 0.6333, 1.0, 0.6333, 0.8333, 0.6, 0.8333, 0.6, 0.1667, 0.6333, 0.1667, 0.6333, 0.0, 0.6, 0.0, 0.6, 0.3333, 0.6333, 0.3333, 0.6333, 0.1667, 0.6, 0.1667, 0.6, 0.5, 0.6333, 0.5, 0.6333, 0.3333, 0.6, 0.3333, 0.6, 0.6667, 0.6333, 0.6667, 0.6333, 0.5, 0.6, 0.5, 0.6, 0.8333, 0.6333, 0.8333, 0.6333, 0.6667, 0.6, 0.6667, 0.6333, 1.0, 0.6667, 1.0, 0.6667, 0.8333, 0.6333, 0.8333, 0.6333, 0.1667, 0.6667, 0.1667, 0.6667, 0.0, 0.6333, 0.0, 0.6333, 0.3333, 0.6667, 0.3333, 0.6667, 0.1667, 0.6333, 0.1667, 0.6333, 0.5, 0.6667, 0.5, 0.6667, 0.3333, 0.6333, 0.3333, 0.6333, 0.6667, 0.6667, 0.6667, 0.6667, 0.5, 0.6333, 0.5, 0.6333, 0.8333, 0.6667, 0.8333, 0.6667, 0.6667, 0.6333, 0.6667, 0.6667, 1.0, 0.7, 1.0, 0.7, 0.8333, 0.6667, 0.8333, 0.6667, 0.1667, 0.7, 0.1667, 0.7, 0.0, 0.6667, 0.0, 0.6667, 0.3333, 0.7, 0.3333, 0.7, 0.1667, 0.6667, 0.1667, 0.6667, 0.5, 0.7, 0.5, 0.7, 0.3333, 0.6667, 0.3333, 0.6667, 0.6667, 0.7, 0.6667, 0.7, 0.5, 0.6667, 0.5, 0.6667, 0.8333, 0.7, 0.8333, 0.7, 0.6667, 0.6667, 0.6667, 0.7, 1.0, 0.7333, 1.0, 0.7333, 0.8333, 0.7, 0.8333, 0.7, 0.1667, 0.7333, 0.1667, 0.7333, 0.0, 0.7, 0.0, 0.7, 0.3333, 0.7333, 0.3333, 0.7333, 0.1667, 0.7, 0.1667, 0.7, 0.5, 0.7333, 0.5, 0.7333, 0.3333, 0.7, 0.3333, 0.7, 0.6667, 0.7333, 0.6667, 0.7333, 0.5, 0.7, 0.5, 0.7, 0.8333, 0.7333, 0.8333, 0.7333, 0.6667, 0.7, 0.6667, 0.7333, 1.0, 0.7667, 1.0, 0.7667, 0.8333, 0.7333, 0.8333, 0.7333, 0.1667, 0.7667, 0.1667, 0.7667, 0.0, 0.7333, 0.0, 0.7333, 0.3333, 0.7667, 0.3333, 0.7667, 0.1667, 0.7333, 0.1667, 0.7333, 0.5, 0.7667, 0.5, 0.7667, 0.3333, 0.7333, 0.3333, 0.7333, 0.6667, 0.7667, 0.6667, 0.7667, 0.5, 0.7333, 0.5, 0.7333, 0.8333, 0.7667, 0.8333, 0.7667, 0.6667, 0.7333, 0.6667, 0.7667, 1.0, 0.8, 1.0, 0.8, 0.8333, 0.7667, 0.8333, 0.7667, 0.1667, 0.8, 0.1667, 0.8, 0.0, 0.7667, 0.0, 0.7667, 0.3333, 0.8, 0.3333, 0.8, 0.1667, 0.7667, 0.1667, 0.7667, 0.5, 0.8, 0.5, 0.8, 0.3333, 0.7667, 0.3333, 0.7667, 0.6667, 0.8, 0.6667, 0.8, 0.5, 0.7667, 0.5, 0.7667, 0.8333, 0.8, 0.8333, 0.8, 0.6667, 0.7667, 0.6667, 0.8, 1.0, 0.8333, 1.0, 0.8333, 0.8333, 0.8, 0.8333, 0.8, 0.1667, 0.8333, 0.1667, 0.8333, 0.0, 0.8, 0.0, 0.8, 0.3333, 0.8333, 0.3333, 0.8333, 0.1667, 0.8, 0.1667, 0.8, 0.5, 0.8333, 0.5, 0.8333, 0.3333, 0.8, 0.3333, 0.8, 0.6667, 0.8333, 0.6667, 0.8333, 0.5, 0.8, 0.5, 0.8, 0.8333, 0.8333, 0.8333, 0.8333, 0.6667, 0.8, 0.6667, 0.8333, 1.0, 0.8667, 1.0, 0.8667, 0.8333, 0.8333, 0.8333, 0.8333, 0.1667, 0.8667, 0.1667, 0.8667, 0.0, 0.8333, 0.0, 0.8333, 0.3333, 0.8667, 0.3333, 0.8667, 0.1667, 0.8333, 0.1667, 0.8333, 0.5, 0.8667, 0.5, 0.8667, 0.3333, 0.8333, 0.3333, 0.8333, 0.6667, 0.8667, 0.6667, 0.8667, 0.5, 0.8333, 0.5, 0.8333, 0.8333, 0.8667, 0.8333, 0.8667, 0.6667, 0.8333, 0.6667, 0.8667, 1.0, 0.9, 1.0, 0.9, 0.8333, 0.8667, 0.8333, 0.8667, 0.1667, 0.9, 0.1667, 0.9, 0.0, 0.8667, 0.0, 0.8667, 0.3333, 0.9, 0.3333, 0.9, 0.1667, 0.8667, 0.1667, 0.8667, 0.5, 0.9, 0.5, 0.9, 0.3333, 0.8667, 0.3333, 0.8667, 0.6667, 0.9, 0.6667, 0.9, 0.5, 0.8667, 0.5, 0.8667, 0.8333, 0.9, 0.8333, 0.9, 0.6667, 0.8667, 0.6667, 0.9, 1.0, 0.9333, 1.0, 0.9333, 0.8333, 0.9, 0.8333, 0.9, 0.1667, 0.9333, 0.1667, 0.9333, 0.0, 0.9, 0.0, 0.9, 0.3333, 0.9333, 0.3333, 0.9333, 0.1667, 0.9, 0.1667, 0.9, 0.5, 0.9333, 0.5, 0.9333, 0.3333, 0.9, 0.3333, 0.9, 0.6667, 0.9333, 0.6667, 0.9333, 0.5, 0.9, 0.5, 0.9, 0.8333, 0.9333, 0.8333, 0.9333, 0.6667, 0.9, 0.6667, 0.9333, 1.0, 0.9667, 1.0, 0.9667, 0.8333, 0.9333, 0.8333, 0.9333, 0.1667, 0.9667, 0.1667, 0.9667, 0.0, 0.9333, 0.0, 0.9333, 0.3333, 0.9667, 0.3333, 0.9667, 0.1667, 0.9333, 0.1667, 0.9333, 0.5, 0.9667, 0.5, 0.9667, 0.3333, 0.9333, 0.3333, 0.9333, 0.6667, 0.9667, 0.6667, 0.9667, 0.5, 0.9333, 0.5, 0.9333, 0.8333, 0.9667, 0.8333, 0.9667, 0.6667, 0.9333, 0.6667, 0.9667, 1.0, 1.0, 1.0, 1.0, 0.8333, 0.9667, 0.8333, 0.9667, 0.1667, 1.0, 0.1667, 1.0, 0.0, 0.9667, 0.0, 0.9667, 0.3333, 1.0, 0.3333, 1.0, 0.1667, 0.9667, 0.1667, 0.9667, 0.5, 1.0, 0.5, 1.0, 0.3333, 0.9667, 0.3333, 0.9667, 0.6667, 1.0, 0.6667, 1.0, 0.5, 0.9667, 0.5, 0.9667, 0.8333, 1.0, 0.8333, 1.0, 0.6667, 0.9667, 0.6667, 0.0, 1.0, 0.03333, 1.0, 0.03333, 0.8333, 0.0, 0.8333, 0.0, 0.1667, 0.03333, 0.1667, 0.03333, 0.0, 0.0, 0.0, 0.0, 0.3333, 0.03333, 0.3333, 0.03333, 0.1667, 0.0, 0.1667, 0.0, 0.5, 0.03333, 0.5, 0.03333, 0.3333, 0.0, 0.3333, 0.0, 0.6667, 0.03333, 0.6667, 0.03333, 0.5, 0.0, 0.5, 0.0, 0.8333, 0.03333, 0.8333, 0.03333, 0.6667, 0.0, 0.6667, 0.03333, 1.0, 0.06667, 1.0, 0.06667, 0.8333, 0.03333, 0.8333, 0.03333, 0.1667, 0.06667, 0.1667, 0.06667, 0.0, 0.03333, 0.0, 0.03333, 0.3333, 0.06667, 0.3333, 0.06667, 0.1667, 0.03333, 0.1667, 0.03333, 0.5, 0.06667, 0.5, 0.06667, 0.3333, 0.03333, 0.3333, 0.03333, 0.6667, 0.06667, 0.6667, 0.06667, 0.5, 0.03333, 0.5, 0.03333, 0.8333, 0.06667, 0.8333, 0.06667, 0.6667, 0.03333, 0.6667, 0.06667, 1.0, 0.1, 1.0, 0.1, 0.8333, 0.06667, 0.8333, 0.06667, 0.1667, 0.1, 0.1667, 0.1, 0.0, 0.06667, 0.0, 0.06667, 0.3333, 0.1, 0.3333, 0.1, 0.1667, 0.06667, 0.1667, 0.06667, 0.5, 0.1, 0.5, 0.1, 0.3333, 0.06667, 0.3333, 0.06667, 0.6667, 0.1, 0.6667, 0.1, 0.5, 0.06667, 0.5, 0.06667, 0.8333, 0.1, 0.8333, 0.1, 0.6667, 0.06667, 0.6667, 0.1, 1.0, 0.1333, 1.0, 0.1333, 0.8333, 0.1, 0.8333, 0.1, 0.1667, 0.1333, 0.1667, 0.1333, 0.0, 0.1, 0.0, 0.1, 0.3333, 0.1333, 0.3333, 0.1333, 0.1667, 0.1, 0.1667, 0.1, 0.5, 0.1333, 0.5, 0.1333, 0.3333, 0.1, 0.3333, 0.1, 0.6667, 0.1333, 0.6667, 0.1333, 0.5, 0.1, 0.5, 0.1, 0.8333, 0.1333, 0.8333, 0.1333, 0.6667, 0.1, 0.6667, 0.1333, 1.0, 0.1667, 1.0, 0.1667, 0.8333, 0.1333, 0.8333, 0.1333, 0.1667, 0.1667, 0.1667, 0.1667, 0.0, 0.1333, 0.0, 0.1333, 0.3333, 0.1667, 0.3333, 0.1667, 0.1667, 0.1333, 0.1667, 0.1333, 0.5, 0.1667, 0.5, 0.1667, 0.3333, 0.1333, 0.3333, 0.1333, 0.6667, 0.1667, 0.6667, 0.1667, 0.5, 0.1333, 0.5, 0.1333, 0.8333, 0.1667, 0.8333, 0.1667, 0.6667, 0.1333, 0.6667, 0.1667, 1.0, 0.2, 1.0, 0.2, 0.8333, 0.1667, 0.8333, 0.1667, 0.1667, 0.2, 0.1667, 0.2, 0.0, 0.1667, 0.0, 0.1667, 0.3333, 0.2, 0.3333, 0.2, 0.1667, 0.1667, 0.1667, 0.1667, 0.5, 0.2, 0.5, 0.2, 0.3333, 0.1667, 0.3333, 0.1667, 0.6667, 0.2, 0.6667, 0.2, 0.5, 0.1667, 0.5, 0.1667, 0.8333, 0.2, 0.8333, 0.2, 0.6667, 0.1667, 0.6667, 0.2, 1.0, 0.2333, 1.0, 0.2333, 0.8333, 0.2, 0.8333, 0.2, 0.1667, 0.2333, 0.1667, 0.2333, 0.0, 0.2, 0.0, 0.2, 0.3333, 0.2333, 0.3333, 0.2333, 0.1667, 0.2, 0.1667, 0.2, 0.5, 0.2333, 0.5, 0.2333, 0.3333, 0.2, 0.3333, 0.2, 0.6667, 0.2333, 0.6667, 0.2333, 0.5, 0.2, 0.5, 0.2, 0.8333, 0.2333, 0.8333, 0.2333, 0.6667, 0.2, 0.6667, 0.2333, 1.0, 0.2667, 1.0, 0.2667, 0.8333, 0.2333, 0.8333, 0.2333, 0.1667, 0.2667, 0.1667, 0.2667, 0.0, 0.2333, 0.0, 0.2333, 0.3333, 0.2667, 0.3333, 0.2667, 0.1667, 0.2333, 0.1667, 0.2333, 0.5, 0.2667, 0.5, 0.2667, 0.3333, 0.2333, 0.3333, 0.2333, 0.6667, 0.2667, 0.6667, 0.2667, 0.5, 0.2333, 0.5, 0.2333, 0.8333, 0.2667, 0.8333, 0.2667, 0.6667, 0.2333, 0.6667, 0.2667, 1.0, 0.3, 1.0, 0.3, 0.8333, 0.2667, 0.8333, 0.2667, 0.1667, 0.3, 0.1667, 0.3, 0.0, 0.2667, 0.0, 0.2667, 0.3333, 0.3, 0.3333, 0.3, 0.1667, 0.2667, 0.1667, 0.2667, 0.5, 0.3, 0.5, 0.3, 0.3333, 0.2667, 0.3333, 0.2667, 0.6667, 0.3, 0.6667, 0.3, 0.5, 0.2667, 0.5, 0.2667, 0.8333, 0.3, 0.8333, 0.3, 0.6667, 0.2667, 0.6667, 0.3, 1.0, 0.3333, 1.0, 0.3333, 0.8333, 0.3, 0.8333, 0.3, 0.1667, 0.3333, 0.1667, 0.3333, 0.0, 0.3, 0.0, 0.3, 0.3333, 0.3333, 0.3333, 0.3333, 0.1667, 0.3, 0.1667, 0.3, 0.5, 0.3333, 0.5, 0.3333, 0.3333, 0.3, 0.3333, 0.3, 0.6667, 0.3333, 0.6667, 0.3333, 0.5, 0.3, 0.5, 0.3, 0.8333, 0.3333, 0.8333, 0.3333, 0.6667, 0.3, 0.6667, 0.3333, 1.0, 0.3667, 1.0, 0.3667, 0.8333, 0.3333, 0.8333, 0.3333, 0.1667, 0.3667, 0.1667, 0.3667, 0.0, 0.3333, 0.0, 0.3333, 0.3333, 0.3667, 0.3333, 0.3667, 0.1667, 0.3333, 0.1667, 0.3333, 0.5, 0.3667, 0.5, 0.3667, 0.3333, 0.3333, 0.3333, 0.3333, 0.6667, 0.3667, 0.6667, 0.3667, 0.5, 0.3333, 0.5, 0.3333, 0.8333, 0.3667, 0.8333, 0.3667, 0.6667, 0.3333, 0.6667, 0.3667, 1.0, 0.4, 1.0, 0.4, 0.8333, 0.3667, 0.8333, 0.3667, 0.1667, 0.4, 0.1667, 0.4, 0.0, 0.3667, 0.0, 0.3667, 0.3333, 0.4, 0.3333, 0.4, 0.1667, 0.3667, 0.1667, 0.3667, 0.5, 0.4, 0.5, 0.4, 0.3333, 0.3667, 0.3333, 0.3667, 0.6667, 0.4, 0.6667, 0.4, 0.5, 0.3667, 0.5, 0.3667, 0.8333, 0.4, 0.8333, 0.4, 0.6667, 0.3667, 0.6667, 0.4, 1.0, 0.4333, 1.0, 0.4333, 0.8333, 0.4, 0.8333, 0.4, 0.1667, 0.4333, 0.1667, 0.4333, 0.0, 0.4, 0.0, 0.4, 0.3333, 0.4333, 0.3333, 0.4333, 0.1667, 0.4, 0.1667, 0.4, 0.5, 0.4333, 0.5, 0.4333, 0.3333, 0.4, 0.3333, 0.4, 0.6667, 0.4333, 0.6667, 0.4333, 0.5, 0.4, 0.5, 0.4, 0.8333, 0.4333, 0.8333, 0.4333, 0.6667, 0.4, 0.6667, 0.4333, 1.0, 0.4667, 1.0, 0.4667, 0.8333, 0.4333, 0.8333, 0.4333, 0.1667, 0.4667, 0.1667, 0.4667, 0.0, 0.4333, 0.0, 0.4333, 0.3333, 0.4667, 0.3333, 0.4667, 0.1667, 0.4333, 0.1667, 0.4333, 0.5, 0.4667, 0.5, 0.4667, 0.3333, 0.4333, 0.3333, 0.4333, 0.6667, 0.4667, 0.6667, 0.4667, 0.5, 0.4333, 0.5, 0.4333, 0.8333, 0.4667, 0.8333, 0.4667, 0.6667, 0.4333, 0.6667, 0.4667, 1.0, 0.5, 1.0, 0.5, 0.8333, 0.4667, 0.8333, 0.4667, 0.1667, 0.5, 0.1667, 0.5, 0.0, 0.4667, 0.0, 0.4667, 0.3333, 0.5, 0.3333, 0.5, 0.1667, 0.4667, 0.1667, 0.4667, 0.5, 0.5, 0.5, 0.5, 0.3333, 0.4667, 0.3333, 0.4667, 0.6667, 0.5, 0.6667, 0.5, 0.5, 0.4667, 0.5, 0.4667, 0.8333, 0.5, 0.8333, 0.5, 0.6667, 0.4667, 0.6667, 0.5, 1.0, 0.5333, 1.0, 0.5333, 0.8333, 0.5, 0.8333, 0.5, 0.1667, 0.5333, 0.1667, 0.5333, 0.0, 0.5, 0.0, 0.5, 0.3333, 0.5333, 0.3333, 0.5333, 0.1667, 0.5, 0.1667, 0.5, 0.5, 0.5333, 0.5, 0.5333, 0.3333, 0.5, 0.3333, 0.5, 0.6667, 0.5333, 0.6667, 0.5333, 0.5, 0.5, 0.5, 0.5, 0.8333, 0.5333, 0.8333, 0.5333, 0.6667, 0.5, 0.6667, 0.5333, 1.0, 0.5667, 1.0, 0.5667, 0.8333, 0.5333, 0.8333, 0.5333, 0.1667, 0.5667, 0.1667, 0.5667, 0.0, 0.5333, 0.0, 0.5333, 0.3333, 0.5667, 0.3333, 0.5667, 0.1667, 0.5333, 0.1667, 0.5333, 0.5, 0.5667, 0.5, 0.5667, 0.3333, 0.5333, 0.3333, 0.5333, 0.6667, 0.5667, 0.6667, 0.5667, 0.5, 0.5333, 0.5, 0.5333, 0.8333, 0.5667, 0.8333, 0.5667, 0.6667, 0.5333, 0.6667, 0.5667, 1.0, 0.6, 1.0, 0.6, 0.8333, 0.5667, 0.8333, 0.5667, 0.1667, 0.6, 0.1667, 0.6, 0.0, 0.5667, 0.0, 0.5667, 0.3333, 0.6, 0.3333, 0.6, 0.1667, 0.5667, 0.1667, 0.5667, 0.5, 0.6, 0.5, 0.6, 0.3333, 0.5667, 0.3333, 0.5667, 0.6667, 0.6, 0.6667, 0.6, 0.5, 0.5667, 0.5, 0.5667, 0.8333, 0.6, 0.8333, 0.6, 0.6667, 0.5667, 0.6667, 0.6, 1.0, 0.6333, 1.0, 0.6333, 0.8333, 0.6, 0.8333, 0.6, 0.1667, 0.6333, 0.1667, 0.6333, 0.0, 0.6, 0.0, 0.6, 0.3333, 0.6333, 0.3333, 0.6333, 0.1667, 0.6, 0.1667, 0.6, 0.5, 0.6333, 0.5, 0.6333, 0.3333, 0.6, 0.3333, 0.6, 0.6667, 0.6333, 0.6667, 0.6333, 0.5, 0.6, 0.5, 0.6, 0.8333, 0.6333, 0.8333, 0.6333, 0.6667, 0.6, 0.6667, 0.6333, 1.0, 0.6667, 1.0, 0.6667, 0.8333, 0.6333, 0.8333, 0.6333, 0.1667, 0.6667, 0.1667, 0.6667, 0.0, 0.6333, 0.0, 0.6333, 0.3333, 0.6667, 0.3333, 0.6667, 0.1667, 0.6333, 0.1667, 0.6333, 0.5, 0.6667, 0.5, 0.6667, 0.3333, 0.6333, 0.3333, 0.6333, 0.6667, 0.6667, 0.6667, 0.6667, 0.5, 0.6333, 0.5, 0.6333, 0.8333, 0.6667, 0.8333, 0.6667, 0.6667, 0.6333, 0.6667, 0.6667, 1.0, 0.7, 1.0, 0.7, 0.8333, 0.6667, 0.8333, 0.6667, 0.1667, 0.7, 0.1667, 0.7, 0.0, 0.6667, 0.0, 0.6667, 0.3333, 0.7, 0.3333, 0.7, 0.1667, 0.6667, 0.1667, 0.6667, 0.5, 0.7, 0.5, 0.7, 0.3333, 0.6667, 0.3333, 0.6667, 0.6667, 0.7, 0.6667, 0.7, 0.5, 0.6667, 0.5, 0.6667, 0.8333, 0.7, 0.8333, 0.7, 0.6667, 0.6667, 0.6667, 0.7, 1.0, 0.7333, 1.0, 0.7333, 0.8333, 0.7, 0.8333, 0.7, 0.1667, 0.7333, 0.1667, 0.7333, 0.0, 0.7, 0.0, 0.7, 0.3333, 0.7333, 0.3333, 0.7333, 0.1667, 0.7, 0.1667, 0.7, 0.5, 0.7333, 0.5, 0.7333, 0.3333, 0.7, 0.3333, 0.7, 0.6667, 0.7333, 0.6667, 0.7333, 0.5, 0.7, 0.5, 0.7, 0.8333, 0.7333, 0.8333, 0.7333, 0.6667, 0.7, 0.6667, 0.7333, 1.0, 0.7667, 1.0, 0.7667, 0.8333, 0.7333, 0.8333, 0.7333, 0.1667, 0.7667, 0.1667, 0.7667, 0.0, 0.7333, 0.0, 0.7333, 0.3333, 0.7667, 0.3333, 0.7667, 0.1667, 0.7333, 0.1667, 0.7333, 0.5, 0.7667, 0.5, 0.7667, 0.3333, 0.7333, 0.3333, 0.7333, 0.6667, 0.7667, 0.6667, 0.7667, 0.5, 0.7333, 0.5, 0.7333, 0.8333, 0.7667, 0.8333, 0.7667, 0.6667, 0.7333, 0.6667, 0.7667, 1.0, 0.8, 1.0, 0.8, 0.8333, 0.7667, 0.8333, 0.7667, 0.1667, 0.8, 0.1667, 0.8, 0.0, 0.7667, 0.0, 0.7667, 0.3333, 0.8, 0.3333, 0.8, 0.1667, 0.7667, 0.1667, 0.7667, 0.5, 0.8, 0.5, 0.8, 0.3333, 0.7667, 0.3333, 0.7667, 0.6667, 0.8, 0.6667, 0.8, 0.5, 0.7667, 0.5, 0.7667, 0.8333, 0.8, 0.8333, 0.8, 0.6667, 0.7667, 0.6667, 0.8, 1.0, 0.8333, 1.0, 0.8333, 0.8333, 0.8, 0.8333, 0.8, 0.1667, 0.8333, 0.1667, 0.8333, 0.0, 0.8, 0.0, 0.8, 0.3333, 0.8333, 0.3333, 0.8333, 0.1667, 0.8, 0.1667, 0.8, 0.5, 0.8333, 0.5, 0.8333, 0.3333, 0.8, 0.3333, 0.8, 0.6667, 0.8333, 0.6667, 0.8333, 0.5, 0.8, 0.5, 0.8, 0.8333, 0.8333, 0.8333, 0.8333, 0.6667, 0.8, 0.6667, 0.8333, 1.0, 0.8667, 1.0, 0.8667, 0.8333, 0.8333, 0.8333, 0.8333, 0.1667, 0.8667, 0.1667, 0.8667, 0.0, 0.8333, 0.0, 0.8333, 0.3333, 0.8667, 0.3333, 0.8667, 0.1667, 0.8333, 0.1667, 0.8333, 0.5, 0.8667, 0.5, 0.8667, 0.3333, 0.8333, 0.3333, 0.8333, 0.6667, 0.8667, 0.6667, 0.8667, 0.5, 0.8333, 0.5, 0.8333, 0.8333, 0.8667, 0.8333, 0.8667, 0.6667, 0.8333, 0.6667, 0.8667, 1.0, 0.9, 1.0, 0.9, 0.8333, 0.8667, 0.8333, 0.8667, 0.1667, 0.9, 0.1667, 0.9, 0.0, 0.8667, 0.0, 0.8667, 0.3333, 0.9, 0.3333, 0.9, 0.1667, 0.8667, 0.1667, 0.8667, 0.5, 0.9, 0.5, 0.9, 0.3333, 0.8667, 0.3333, 0.8667, 0.6667, 0.9, 0.6667, 0.9, 0.5, 0.8667, 0.5, 0.8667, 0.8333, 0.9, 0.8333, 0.9, 0.6667, 0.8667, 0.6667, 0.9, 1.0, 0.9333, 1.0, 0.9333, 0.8333, 0.9, 0.8333, 0.9, 0.1667, 0.9333, 0.1667, 0.9333, 0.0, 0.9, 0.0, 0.9, 0.3333, 0.9333, 0.3333, 0.9333, 0.1667, 0.9, 0.1667, 0.9, 0.5, 0.9333, 0.5, 0.9333, 0.3333, 0.9, 0.3333, 0.9, 0.6667, 0.9333, 0.6667, 0.9333, 0.5, 0.9, 0.5, 0.9, 0.8333, 0.9333, 0.8333, 0.9333, 0.6667, 0.9, 0.6667, 0.9333, 1.0, 0.9667, 1.0, 0.9667, 0.8333, 0.9333, 0.8333, 0.9333, 0.1667, 0.9667, 0.1667, 0.9667, 0.0, 0.9333, 0.0, 0.9333, 0.3333, 0.9667, 0.3333, 0.9667, 0.1667, 0.9333, 0.1667, 0.9333, 0.5, 0.9667, 0.5, 0.9667, 0.3333, 0.9333, 0.3333, 0.9333, 0.6667, 0.9667, 0.6667, 0.9667, 0.5, 0.9333, 0.5, 0.9333, 0.8333, 0.9667, 0.8333, 0.9667, 0.6667, 0.9333, 0.6667, 0.9667, 1.0, 1.0, 1.0, 1.0, 0.8333, 0.9667, 0.8333, 0.9667, 0.1667, 1.0, 0.1667, 1.0, 0.0, 0.9667, 0.0, 0.9667, 0.3333, 1.0, 0.3333, 1.0, 0.1667, 0.9667, 0.1667, 0.9667, 0.5, 1.0, 0.5, 1.0, 0.3333, 0.9667, 0.3333, 0.9667, 0.6667, 1.0, 0.6667, 1.0, 0.5, 0.9667, 0.5, 0.9667, 0.8333, 1.0, 0.8333, 1.0, 0.6667, 0.9667, 0.6667, 0.0, 1.0, 0.03333, 1.0, 0.03333, 0.8333, 0.0, 0.8333, 0.0, 0.1667, 0.03333, 0.1667, 0.03333, 0.0, 0.0, 0.0, 0.0, 0.3333, 0.03333, 0.3333, 0.03333, 0.1667, 0.0, 0.1667, 0.0, 0.5, 0.03333, 0.5, 0.03333, 0.3333, 0.0, 0.3333, 0.0, 0.6667, 0.03333, 0.6667, 0.03333, 0.5, 0.0, 0.5, 0.0, 0.8333, 0.03333, 0.8333, 0.03333, 0.6667, 0.0, 0.6667, 0.03333, 1.0, 0.06667, 1.0, 0.06667, 0.8333, 0.03333, 0.8333, 0.03333, 0.1667, 0.06667, 0.1667, 0.06667, 0.0, 0.03333, 0.0, 0.03333, 0.3333, 0.06667, 0.3333, 0.06667, 0.1667, 0.03333, 0.1667, 0.03333, 0.5, 0.06667, 0.5, 0.06667, 0.3333, 0.03333, 0.3333, 0.03333, 0.6667, 0.06667, 0.6667, 0.06667, 0.5, 0.03333, 0.5, 0.03333, 0.8333, 0.06667, 0.8333, 0.06667, 0.6667, 0.03333, 0.6667, 0.06667, 1.0, 0.1, 1.0, 0.1, 0.8333, 0.06667, 0.8333, 0.06667, 0.1667, 0.1, 0.1667, 0.1, 0.0, 0.06667, 0.0, 0.06667, 0.3333, 0.1, 0.3333, 0.1, 0.1667, 0.06667, 0.1667, 0.06667, 0.5, 0.1, 0.5, 0.1, 0.3333, 0.06667, 0.3333, 0.06667, 0.6667, 0.1, 0.6667, 0.1, 0.5, 0.06667, 0.5, 0.06667, 0.8333, 0.1, 0.8333, 0.1, 0.6667, 0.06667, 0.6667, 0.1, 1.0, 0.1333, 1.0, 0.1333, 0.8333, 0.1, 0.8333, 0.1, 0.1667, 0.1333, 0.1667, 0.1333, 0.0, 0.1, 0.0, 0.1, 0.3333, 0.1333, 0.3333, 0.1333, 0.1667, 0.1, 0.1667, 0.1, 0.5, 0.1333, 0.5, 0.1333, 0.3333, 0.1, 0.3333, 0.1, 0.6667, 0.1333, 0.6667, 0.1333, 0.5, 0.1, 0.5, 0.1, 0.8333, 0.1333, 0.8333, 0.1333, 0.6667, 0.1, 0.6667, 0.1333, 1.0, 0.1667, 1.0, 0.1667, 0.8333, 0.1333, 0.8333, 0.1333, 0.1667, 0.1667, 0.1667, 0.1667, 0.0, 0.1333, 0.0, 0.1333, 0.3333, 0.1667, 0.3333, 0.1667, 0.1667, 0.1333, 0.1667, 0.1333, 0.5, 0.1667, 0.5, 0.1667, 0.3333, 0.1333, 0.3333, 0.1333, 0.6667, 0.1667, 0.6667, 0.1667, 0.5, 0.1333, 0.5, 0.1333, 0.8333, 0.1667, 0.8333, 0.1667, 0.6667, 0.1333, 0.6667, 0.1667, 1.0, 0.2, 1.0, 0.2, 0.8333, 0.1667, 0.8333, 0.1667, 0.1667, 0.2, 0.1667, 0.2, 0.0, 0.1667, 0.0, 0.1667, 0.3333, 0.2, 0.3333, 0.2, 0.1667, 0.1667, 0.1667, 0.1667, 0.5, 0.2, 0.5, 0.2, 0.3333, 0.1667, 0.3333, 0.1667, 0.6667, 0.2, 0.6667, 0.2, 0.5, 0.1667, 0.5, 0.1667, 0.8333, 0.2, 0.8333, 0.2, 0.6667, 0.1667, 0.6667, 0.2, 1.0, 0.2333, 1.0, 0.2333, 0.8333, 0.2, 0.8333, 0.2, 0.1667, 0.2333, 0.1667, 0.2333, 0.0, 0.2, 0.0, 0.2, 0.3333, 0.2333, 0.3333, 0.2333, 0.1667, 0.2, 0.1667, 0.2, 0.5, 0.2333, 0.5, 0.2333, 0.3333, 0.2, 0.3333, 0.2, 0.6667, 0.2333, 0.6667, 0.2333, 0.5, 0.2, 0.5, 0.2, 0.8333, 0.2333, 0.8333, 0.2333, 0.6667, 0.2, 0.6667, 0.2333, 1.0, 0.2667, 1.0, 0.2667, 0.8333, 0.2333, 0.8333, 0.2333, 0.1667, 0.2667, 0.1667, 0.2667, 0.0, 0.2333, 0.0, 0.2333, 0.3333, 0.2667, 0.3333, 0.2667, 0.1667, 0.2333, 0.1667, 0.2333, 0.5, 0.2667, 0.5, 0.2667, 0.3333, 0.2333, 0.3333, 0.2333, 0.6667, 0.2667, 0.6667, 0.2667, 0.5, 0.2333, 0.5, 0.2333, 0.8333, 0.2667, 0.8333, 0.2667, 0.6667, 0.2333, 0.6667, 0.2667, 1.0, 0.3, 1.0, 0.3, 0.8333, 0.2667, 0.8333, 0.2667, 0.1667, 0.3, 0.1667, 0.3, 0.0, 0.2667, 0.0, 0.2667, 0.3333, 0.3, 0.3333, 0.3, 0.1667, 0.2667, 0.1667, 0.2667, 0.5, 0.3, 0.5, 0.3, 0.3333, 0.2667, 0.3333, 0.2667, 0.6667, 0.3, 0.6667, 0.3, 0.5, 0.2667, 0.5, 0.2667, 0.8333, 0.3, 0.8333, 0.3, 0.6667, 0.2667, 0.6667, 0.3, 1.0, 0.3333, 1.0, 0.3333, 0.8333, 0.3, 0.8333, 0.3, 0.1667, 0.3333, 0.1667, 0.3333, 0.0, 0.3, 0.0, 0.3, 0.3333, 0.3333, 0.3333, 0.3333, 0.1667, 0.3, 0.1667, 0.3, 0.5, 0.3333, 0.5, 0.3333, 0.3333, 0.3, 0.3333, 0.3, 0.6667, 0.3333, 0.6667, 0.3333, 0.5, 0.3, 0.5, 0.3, 0.8333, 0.3333, 0.8333, 0.3333, 0.6667, 0.3, 0.6667, 0.3333, 1.0, 0.3667, 1.0, 0.3667, 0.8333, 0.3333, 0.8333, 0.3333, 0.1667, 0.3667, 0.1667, 0.3667, 0.0, 0.3333, 0.0, 0.3333, 0.3333, 0.3667, 0.3333, 0.3667, 0.1667, 0.3333, 0.1667, 0.3333, 0.5, 0.3667, 0.5, 0.3667, 0.3333, 0.3333, 0.3333, 0.3333, 0.6667, 0.3667, 0.6667, 0.3667, 0.5, 0.3333, 0.5, 0.3333, 0.8333, 0.3667, 0.8333, 0.3667, 0.6667, 0.3333, 0.6667, 0.3667, 1.0, 0.4, 1.0, 0.4, 0.8333, 0.3667, 0.8333, 0.3667, 0.1667, 0.4, 0.1667, 0.4, 0.0, 0.3667, 0.0, 0.3667, 0.3333, 0.4, 0.3333, 0.4, 0.1667, 0.3667, 0.1667, 0.3667, 0.5, 0.4, 0.5, 0.4, 0.3333, 0.3667, 0.3333, 0.3667, 0.6667, 0.4, 0.6667, 0.4, 0.5, 0.3667, 0.5, 0.3667, 0.8333, 0.4, 0.8333, 0.4, 0.6667, 0.3667, 0.6667, 0.4, 1.0, 0.4333, 1.0, 0.4333, 0.8333, 0.4, 0.8333, 0.4, 0.1667, 0.4333, 0.1667, 0.4333, 0.0, 0.4, 0.0, 0.4, 0.3333, 0.4333, 0.3333, 0.4333, 0.1667, 0.4, 0.1667, 0.4, 0.5, 0.4333, 0.5, 0.4333, 0.3333, 0.4, 0.3333, 0.4, 0.6667, 0.4333, 0.6667, 0.4333, 0.5, 0.4, 0.5, 0.4, 0.8333, 0.4333, 0.8333, 0.4333, 0.6667, 0.4, 0.6667, 0.4333, 1.0, 0.4667, 1.0, 0.4667, 0.8333, 0.4333, 0.8333, 0.4333, 0.1667, 0.4667, 0.1667, 0.4667, 0.0, 0.4333, 0.0, 0.4333, 0.3333, 0.4667, 0.3333, 0.4667, 0.1667, 0.4333, 0.1667, 0.4333, 0.5, 0.4667, 0.5, 0.4667, 0.3333, 0.4333, 0.3333, 0.4333, 0.6667, 0.4667, 0.6667, 0.4667, 0.5, 0.4333, 0.5, 0.4333, 0.8333, 0.4667, 0.8333, 0.4667, 0.6667, 0.4333, 0.6667, 0.4667, 1.0, 0.5, 1.0, 0.5, 0.8333, 0.4667, 0.8333, 0.4667, 0.1667, 0.5, 0.1667, 0.5, 0.0, 0.4667, 0.0, 0.4667, 0.3333, 0.5, 0.3333, 0.5, 0.1667, 0.4667, 0.1667, 0.4667, 0.5, 0.5, 0.5, 0.5, 0.3333, 0.4667, 0.3333, 0.4667, 0.6667, 0.5, 0.6667, 0.5, 0.5, 0.4667, 0.5, 0.4667, 0.8333, 0.5, 0.8333, 0.5, 0.6667, 0.4667, 0.6667, 0.5, 1.0, 0.5333, 1.0, 0.5333, 0.8333, 0.5, 0.8333, 0.5, 0.1667, 0.5333, 0.1667, 0.5333, 0.0, 0.5, 0.0, 0.5, 0.3333, 0.5333, 0.3333, 0.5333, 0.1667, 0.5, 0.1667, 0.5, 0.5, 0.5333, 0.5, 0.5333, 0.3333, 0.5, 0.3333, 0.5, 0.6667, 0.5333, 0.6667, 0.5333, 0.5, 0.5, 0.5, 0.5, 0.8333, 0.5333, 0.8333, 0.5333, 0.6667, 0.5, 0.6667, 0.5333, 1.0, 0.5667, 1.0, 0.5667, 0.8333, 0.5333, 0.8333, 0.5333, 0.1667, 0.5667, 0.1667, 0.5667, 0.0, 0.5333, 0.0, 0.5333, 0.3333, 0.5667, 0.3333, 0.5667, 0.1667, 0.5333, 0.1667, 0.5333, 0.5, 0.5667, 0.5, 0.5667, 0.3333, 0.5333, 0.3333, 0.5333, 0.6667, 0.5667, 0.6667, 0.5667, 0.5, 0.5333, 0.5, 0.5333, 0.8333, 0.5667, 0.8333, 0.5667, 0.6667, 0.5333, 0.6667, 0.5667, 1.0, 0.6, 1.0, 0.6, 0.8333, 0.5667, 0.8333, 0.5667, 0.1667, 0.6, 0.1667, 0.6, 0.0, 0.5667, 0.0, 0.5667, 0.3333, 0.6, 0.3333, 0.6, 0.1667, 0.5667, 0.1667, 0.5667, 0.5, 0.6, 0.5, 0.6, 0.3333, 0.5667, 0.3333, 0.5667, 0.6667, 0.6, 0.6667, 0.6, 0.5, 0.5667, 0.5, 0.5667, 0.8333, 0.6, 0.8333, 0.6, 0.6667, 0.5667, 0.6667, 0.6, 1.0, 0.6333, 1.0, 0.6333, 0.8333, 0.6, 0.8333, 0.6, 0.1667, 0.6333, 0.1667, 0.6333, 0.0, 0.6, 0.0, 0.6, 0.3333, 0.6333, 0.3333, 0.6333, 0.1667, 0.6, 0.1667, 0.6, 0.5, 0.6333, 0.5, 0.6333, 0.3333, 0.6, 0.3333, 0.6, 0.6667, 0.6333, 0.6667, 0.6333, 0.5, 0.6, 0.5, 0.6, 0.8333, 0.6333, 0.8333, 0.6333, 0.6667, 0.6, 0.6667, 0.6333, 1.0, 0.6667, 1.0, 0.6667, 0.8333, 0.6333, 0.8333, 0.6333, 0.1667, 0.6667, 0.1667, 0.6667, 0.0, 0.6333, 0.0, 0.6333, 0.3333, 0.6667, 0.3333, 0.6667, 0.1667, 0.6333, 0.1667, 0.6333, 0.5, 0.6667, 0.5, 0.6667, 0.3333, 0.6333, 0.3333, 0.6333, 0.6667, 0.6667, 0.6667, 0.6667, 0.5, 0.6333, 0.5, 0.6333, 0.8333, 0.6667, 0.8333, 0.6667, 0.6667, 0.6333, 0.6667, 0.6667, 1.0, 0.7, 1.0, 0.7, 0.8333, 0.6667, 0.8333, 0.6667, 0.1667, 0.7, 0.1667, 0.7, 0.0, 0.6667, 0.0, 0.6667, 0.3333, 0.7, 0.3333, 0.7, 0.1667, 0.6667, 0.1667, 0.6667, 0.5, 0.7, 0.5, 0.7, 0.3333, 0.6667, 0.3333, 0.6667, 0.6667, 0.7, 0.6667, 0.7, 0.5, 0.6667, 0.5, 0.6667, 0.8333, 0.7, 0.8333, 0.7, 0.6667, 0.6667, 0.6667, 0.7, 1.0, 0.7333, 1.0, 0.7333, 0.8333, 0.7, 0.8333, 0.7, 0.1667, 0.7333, 0.1667, 0.7333, 0.0, 0.7, 0.0, 0.7, 0.3333, 0.7333, 0.3333, 0.7333, 0.1667, 0.7, 0.1667, 0.7, 0.5, 0.7333, 0.5, 0.7333, 0.3333, 0.7, 0.3333, 0.7, 0.6667, 0.7333, 0.6667, 0.7333, 0.5, 0.7, 0.5, 0.7, 0.8333, 0.7333, 0.8333, 0.7333, 0.6667, 0.7, 0.6667, 0.7333, 1.0, 0.7667, 1.0, 0.7667, 0.8333, 0.7333, 0.8333, 0.7333, 0.1667, 0.7667, 0.1667, 0.7667, 0.0, 0.7333, 0.0, 0.7333, 0.3333, 0.7667, 0.3333, 0.7667, 0.1667, 0.7333, 0.1667, 0.7333, 0.5, 0.7667, 0.5, 0.7667, 0.3333, 0.7333, 0.3333, 0.7333, 0.6667, 0.7667, 0.6667, 0.7667, 0.5, 0.7333, 0.5, 0.7333, 0.8333, 0.7667, 0.8333, 0.7667, 0.6667, 0.7333, 0.6667, 0.7667, 1.0, 0.8, 1.0, 0.8, 0.8333, 0.7667, 0.8333, 0.7667, 0.1667, 0.8, 0.1667, 0.8, 0.0, 0.7667, 0.0, 0.7667, 0.3333, 0.8, 0.3333, 0.8, 0.1667, 0.7667, 0.1667, 0.7667, 0.5, 0.8, 0.5, 0.8, 0.3333, 0.7667, 0.3333, 0.7667, 0.6667, 0.8, 0.6667, 0.8, 0.5, 0.7667, 0.5, 0.7667, 0.8333, 0.8, 0.8333, 0.8, 0.6667, 0.7667, 0.6667, 0.8, 1.0, 0.8333, 1.0, 0.8333, 0.8333, 0.8, 0.8333, 0.8, 0.1667, 0.8333, 0.1667, 0.8333, 0.0, 0.8, 0.0, 0.8, 0.3333, 0.8333, 0.3333, 0.8333, 0.1667, 0.8, 0.1667, 0.8, 0.5, 0.8333, 0.5, 0.8333, 0.3333, 0.8, 0.3333, 0.8, 0.6667, 0.8333, 0.6667, 0.8333, 0.5, 0.8, 0.5, 0.8, 0.8333, 0.8333, 0.8333, 0.8333, 0.6667, 0.8, 0.6667, 0.8333, 1.0, 0.8667, 1.0, 0.8667, 0.8333, 0.8333, 0.8333, 0.8333, 0.1667, 0.8667, 0.1667, 0.8667, 0.0, 0.8333, 0.0, 0.8333, 0.3333, 0.8667, 0.3333, 0.8667, 0.1667, 0.8333, 0.1667, 0.8333, 0.5, 0.8667, 0.5, 0.8667, 0.3333, 0.8333, 0.3333, 0.8333, 0.6667, 0.8667, 0.6667, 0.8667, 0.5, 0.8333, 0.5, 0.8333, 0.8333, 0.8667, 0.8333, 0.8667, 0.6667, 0.8333, 0.6667, 0.8667, 1.0, 0.9, 1.0, 0.9, 0.8333, 0.8667, 0.8333, 0.8667, 0.1667, 0.9, 0.1667, 0.9, 0.0, 0.8667, 0.0, 0.8667, 0.3333, 0.9, 0.3333, 0.9, 0.1667, 0.8667, 0.1667, 0.8667, 0.5, 0.9, 0.5, 0.9, 0.3333, 0.8667, 0.3333, 0.8667, 0.6667, 0.9, 0.6667, 0.9, 0.5, 0.8667, 0.5, 0.8667, 0.8333, 0.9, 0.8333, 0.9, 0.6667, 0.8667, 0.6667, 0.9, 1.0, 0.9333, 1.0, 0.9333, 0.8333, 0.9, 0.8333, 0.9, 0.1667, 0.9333, 0.1667, 0.9333, 0.0, 0.9, 0.0, 0.9, 0.3333, 0.9333, 0.3333, 0.9333, 0.1667, 0.9, 0.1667, 0.9, 0.5, 0.9333, 0.5, 0.9333, 0.3333, 0.9, 0.3333, 0.9, 0.6667, 0.9333, 0.6667, 0.9333, 0.5, 0.9, 0.5, 0.9, 0.8333, 0.9333, 0.8333, 0.9333, 0.6667, 0.9, 0.6667, 0.9333, 1.0, 0.9667, 1.0, 0.9667, 0.8333, 0.9333, 0.8333, 0.9333, 0.1667, 0.9667, 0.1667, 0.9667, 0.0, 0.9333, 0.0, 0.9333, 0.3333, 0.9667, 0.3333, 0.9667, 0.1667, 0.9333, 0.1667, 0.9333, 0.5, 0.9667, 0.5, 0.9667, 0.3333, 0.9333, 0.3333, 0.9333, 0.6667, 0.9667, 0.6667, 0.9667, 0.5, 0.9333, 0.5, 0.9333, 0.8333, 0.9667, 0.8333, 0.9667, 0.6667, 0.9333, 0.6667, 0.9667, 1.0, 1.0, 1.0, 1.0, 0.8333, 0.9667, 0.8333, 0.9667, 0.1667, 1.0, 0.1667, 1.0, 0.0, 0.9667, 0.0, 0.9667, 0.3333, 1.0, 0.3333, 1.0, 0.1667, 0.9667, 0.1667, 0.9667, 0.5, 1.0, 0.5, 1.0, 0.3333, 0.9667, 0.3333, 0.9667, 0.6667, 1.0, 0.6667, 1.0, 0.5, 0.9667, 0.5, 0.9667, 0.8333, 1.0, 0.8333, 1.0, 0.6667, 0.9667, 0.6667])
me_plane_018.materials.append(mat_octopustentacle_body)
me_plane_018.update()

# ---- objects
ob_octopustentacleb = bpy.data.objects.new('OctopusTentacleB', me_plane_018)

# ---- transforms, parenting, visibility, modifiers, constraints
ob_octopustentacleb.location = (0.0, 0.0, 0.0)

# ---- collection membership
col_octopustentacle.objects.link(ob_octopustentacleb)

# ---- scene / render settings (as saved in the file)
scene.frame_start = 1; scene.frame_end = 250; scene.frame_set(1)
scene.render.engine = 'CYCLES'
scene.cycles.use_denoising = False
scene.cycles.samples = 128
scene.cycles.sampling_pattern = 'TABULATED_SOBOL'
scene.cycles.use_adaptive_sampling = False
scene.cycles.use_light_tree = False
scene.view_settings.view_transform = 'Filmic'
bpy.context.view_layer.update()

# ---- added for rendering (the .blend has no active camera and no usable light): camera, sun
cam_auto = bpy.data.cameras.new('AutoCamera')
cam_auto.lens = 50.0
cam_auto.sensor_width = 36.0
cam_auto.clip_end = 1000.0
ob_auto_camera = bpy.data.objects.new('AutoCamera', cam_auto)
scene.collection.objects.link(ob_auto_camera)
ob_auto_camera.location = (0.75162, -1.04166, 0.650183)
ob_auto_camera.rotation_euler = (1.09748, -7.21219e-08, 0.694738)
scene.camera = ob_auto_camera
light_auto_sun = bpy.data.lights.new('AutoSun', 'SUN')
light_auto_sun.energy = 3.0
light_auto_sun.angle = 0.0523599
ob_auto_sun = bpy.data.objects.new('AutoSun', light_auto_sun)
scene.collection.objects.link(ob_auto_sun)
ob_auto_sun.rotation_euler = (0.872665, 0.174533, 0.523599)
bpy.context.view_layer.update()
